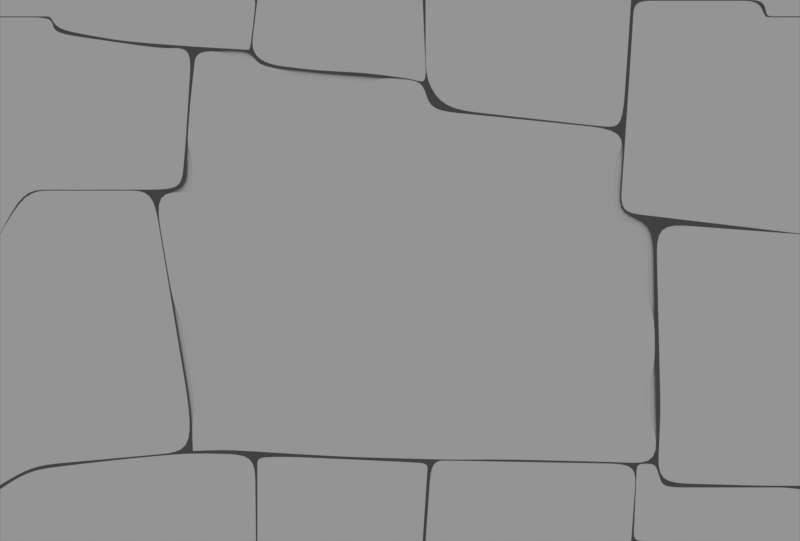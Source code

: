 # Source: inca_texture.blend  (saved by Blender 2.79.0; exported with 4.5.12 LTS)
import bpy
from mathutils import Matrix  # noqa: F401  (used for matrix-valued properties, if any)

bpy.ops.wm.read_factory_settings(use_empty=True)
scene = bpy.context.scene
scene.name = 'Scene'

# ---- collections
col_collection_10 = bpy.data.collections.new('Collection 10'); scene.collection.children.link(col_collection_10)

# ---- world
world_world = bpy.data.worlds.new('World'); scene.world = world_world
world_world.color = (0.05088, 0.05088, 0.05088)
world_world.use_sun_shadow = False
world_world.sun_shadow_jitter_overblur = 0.0
world_world.cycles.sampling_method = 'MANUAL'

# ---- cameras
cam_camera_001 = bpy.data.cameras.new('Camera.001')
cam_camera_001.type = 'ORTHO'
cam_camera_001.clip_end = 100.0
cam_camera_001.lens = 35.0
cam_camera_001.sensor_width = 32.0
cam_camera_001.sensor_height = 18.0
cam_camera_001.ortho_scale = 9.99
cam_camera_001.display_size = 2.0
cam_camera_001.dof.focus_distance = 0.0

# ---- lights
light_hemi = bpy.data.lights.new('Hemi', 'SUN')
light_hemi.transmission_factor = 0.0
light_hemi.angle = 0.1993
light_hemi.energy = 1.0
light_hemi.shadow_buffer_clip_start = 0.5
light_hemi.shadow_soft_size = 0.1
light_hemi.shadow_cascade_max_distance = 1000.0

# ---- meshes
me_plane_012 = bpy.data.meshes.new('Plane.012')
me_plane_012.from_pydata([(2.754, -3.61, -0.1725), (4.833, -3.61, -0.1725), (2.784, -2.939, -0.1725), (4.833, -2.961, -0.1725), (3.098, -3.61, -0.1725), (3.123, -2.939, -0.1725), (2.797, -2.643, -0.1725), (3.024, -2.643, -0.1725), (2.754, -3.61, 0.1613), (4.833, -3.61, 0.1613), (2.784, -2.939, 0.1613), (4.833, -2.961, 0.1613), (3.098, -3.61, 0.1613), (3.123, -2.939, 0.1613), (2.797, -2.643, 0.1613), (3.024, -2.643, 0.1613), (3.443, -3.61, -0.1725), (3.789, -3.61, -0.1725), (4.134, -3.61, -0.1725), (4.484, -2.939, -0.1725), (4.144, -2.939, -0.1725), (3.804, -2.939, -0.1725), (3.464, -2.939, -0.1725), (3.443, -3.61, 0.1613), (3.789, -3.61, 0.1613), (4.134, -3.61, 0.1613), (4.484, -2.939, 0.1613), (4.144, -2.939, 0.1613), (3.804, -2.939, 0.1613), (3.464, -2.939, 0.1613), (4.654, -2.939, -0.1725), (4.654, -2.939, 0.1613), (2.778, -3.071, -0.1725), (2.772, -3.204, -0.1725), (2.766, -3.336, -0.1725), (2.76, -3.468, -0.1725), (4.833, -3.468, -0.1725), (4.833, -3.336, -0.1725), (4.833, -3.204, -0.1725), (4.833, -3.071, -0.1725), (3.103, -3.468, -0.1725), (3.108, -3.336, -0.1725), (3.113, -3.204, -0.1725), (3.118, -3.071, -0.1725), (2.778, -3.071, 0.1613), (2.772, -3.204, 0.1613), (2.766, -3.336, 0.1613), (2.76, -3.468, 0.1613), (4.833, -3.468, 0.1613), (4.833, -3.336, 0.1613), (4.833, -3.204, 0.1613), (4.833, -3.071, 0.1613), (3.103, -3.468, 0.1613), (3.108, -3.336, 0.1613), (3.113, -3.204, 0.1613), (3.118, -3.071, 0.1613), (3.447, -3.468, 0.1613), (3.451, -3.336, 0.1613), (3.456, -3.204, 0.1613), (3.46, -3.071, 0.1613), (3.792, -3.468, 0.1613), (3.795, -3.336, 0.1613), (3.798, -3.204, 0.1613), (3.801, -3.071, 0.1613), (4.136, -3.468, 0.1613), (4.138, -3.336, 0.1613), (4.14, -3.204, 0.1613), (4.142, -3.071, 0.1613), (4.48, -3.468, 0.1613), (4.481, -3.336, 0.1613), (4.482, -3.204, 0.1613), (4.483, -3.071, 0.1613), (3.46, -3.071, -0.1725), (3.456, -3.204, -0.1725), (3.451, -3.336, -0.1725), (3.447, -3.468, -0.1725), (3.801, -3.071, -0.1725), (3.798, -3.204, -0.1725), (3.795, -3.336, -0.1725), (3.792, -3.468, -0.1725), (4.142, -3.071, -0.1725), (4.14, -3.204, -0.1725), (4.138, -3.336, -0.1725), (4.136, -3.468, -0.1725), (4.483, -3.071, -0.1725), (4.482, -3.204, -0.1725), (4.481, -3.336, -0.1725), (4.48, -3.468, -0.1725), (4.652, -3.468, 0.1613), (4.653, -3.336, 0.1613), (4.653, -3.204, 0.1613), (4.654, -3.071, 0.1613), (4.654, -3.071, -0.1725), (4.653, -3.204, -0.1725), (4.653, -3.336, -0.1725), (4.652, -3.468, -0.1725), (3.09, -2.84, -0.1725), (3.057, -2.742, -0.1725), (2.793, -2.742, -0.1725), (2.788, -2.84, -0.1725), (3.09, -2.84, 0.1613), (3.057, -2.742, 0.1613), (2.793, -2.742, 0.1613), (2.788, -2.84, 0.1613), (2.954, -2.939, -0.1725), (2.926, -3.61, -0.1725), (2.911, -2.643, -0.1725), (2.954, -2.939, 0.1613), (2.926, -3.61, 0.1613), (2.911, -2.643, 0.1613), (2.932, -3.468, 0.1613), (2.937, -3.336, 0.1613), (2.943, -3.204, 0.1613), (2.948, -3.071, 0.1613), (2.932, -3.468, -0.1725), (2.937, -3.336, -0.1725), (2.943, -3.204, -0.1725), (2.948, -3.071, -0.1725), (2.939, -2.84, 0.1613), (2.925, -2.742, 0.1613), (2.939, -2.84, -0.1725), (2.925, -2.742, -0.1725), (-4.466, 2.784, -0.1725), (-2.033, 2.525, -0.1725), (-4.491, 3.151, -0.1725), (-1.961, 3.151, -0.1725), (-3.655, 2.638, -0.1725), (-2.844, 2.573, -0.1725), (-2.804, 3.151, -0.1725), (-3.647, 3.151, -0.1725), (-4.51, 2.944, -0.1725), (-1.996, 2.849, -0.1725), (-3.651, 2.904, -0.1725), (-2.823, 2.872, -0.1725), (-4.491, -3.61, -0.1725), (-1.961, -3.61, -0.1725), (-2.804, -3.61, -0.1725), (-3.647, -3.61, -0.1725), (-5.157, -3.61, -0.1725), (-4.504, -2.687, -0.1725), (-1.973, -2.528, -0.1725), (-2.817, -2.51, -0.1725), (-3.66, -2.59, -0.1725), (-5.157, -2.961, -0.1725), (-1.965, -3.251, -0.1725), (-1.969, -2.889, -0.1725), (-2.813, -2.877, -0.1725), (-2.808, -3.245, -0.1725), (-3.656, -2.931, -0.1725), (-3.652, -3.272, -0.1725), (-4.495, -3.304, -0.1725), (-4.499, -2.995, -0.1725), (-5.157, -3.037, -0.1725), (-5.157, -3.325, -0.1725), (-2.382, -3.61, -0.1725), (-2.395, -2.519, -0.1725), (-2.387, -3.248, -0.1725), (-2.391, -2.883, -0.1725), (-3.226, -3.61, -0.1725), (-3.239, -2.55, -0.1725), (-3.23, -3.258, -0.1725), (-3.234, -2.904, -0.1725), (-4.069, -3.61, -0.1725), (-4.082, -2.638, -0.1725), (-4.073, -3.288, -0.1725), (-4.078, -2.963, -0.1725), (-4.827, -3.61, -0.1725), (-4.821, -2.739, -0.1725), (-4.829, -3.314, -0.1725), (-4.832, -3.016, -0.1725), (-3.249, 2.605, -0.1725), (-3.226, 3.151, -0.1725), (-3.237, 2.888, -0.1725), (-2.439, 2.549, -0.1725), (-2.382, 3.151, -0.1725), (-2.409, 2.861, -0.1725), (-4.069, 3.151, -0.1725), (-4.06, 2.711, -0.1725), (-4.08, 2.936, -0.1725), (-4.466, 2.784, 0.1613), (-2.033, 2.525, 0.1613), (-4.491, 3.151, 0.1613), (-1.961, 3.151, 0.1613), (-3.655, 2.638, 0.1613), (-2.844, 2.573, 0.1613), (-2.804, 3.151, 0.1613), (-3.647, 3.151, 0.1613), (-4.51, 2.944, 0.1613), (-1.996, 2.849, 0.1613), (-3.651, 2.904, 0.1613), (-2.823, 2.872, 0.1613), (-4.491, -3.61, 0.1613), (-1.961, -3.61, 0.1613), (-2.804, -3.61, 0.1613), (-3.647, -3.61, 0.1613), (-5.157, -3.61, 0.1613), (-4.504, -2.687, 0.1613), (-1.973, -2.528, 0.1613), (-2.817, -2.51, 0.1613), (-3.66, -2.59, 0.1613), (-5.157, -2.961, 0.1613), (-1.965, -3.251, 0.1613), (-1.969, -2.889, 0.1613), (-2.813, -2.877, 0.1613), (-2.808, -3.245, 0.1613), (-3.656, -2.931, 0.1613), (-3.652, -3.272, 0.1613), (-4.495, -3.304, 0.1613), (-4.499, -2.995, 0.1613), (-5.157, -3.037, 0.1613), (-5.157, -3.325, 0.1613), (-2.382, -3.61, 0.1613), (-2.395, -2.519, 0.1613), (-2.387, -3.248, 0.1613), (-2.391, -2.883, 0.1613), (-3.226, -3.61, 0.1613), (-3.239, -2.55, 0.1613), (-3.23, -3.258, 0.1613), (-3.234, -2.904, 0.1613), (-4.069, -3.61, 0.1613), (-4.082, -2.638, 0.1613), (-4.073, -3.288, 0.1613), (-4.078, -2.963, 0.1613), (-4.827, -3.61, 0.1613), (-4.821, -2.739, 0.1613), (-4.829, -3.314, 0.1613), (-4.832, -3.016, 0.1613), (-3.249, 2.605, 0.1613), (-3.226, 3.151, 0.1613), (-3.237, 2.888, 0.1613), (-2.439, 2.549, 0.1613), (-2.382, 3.151, 0.1613), (-2.409, 2.861, 0.1613), (-4.069, 3.151, 0.1613), (-4.06, 2.711, 0.1613), (-4.08, 2.936, 0.1613), (-5.157, 3.151, -0.1725), (-5.157, 2.944, -0.1725), (-5.157, 3.151, 0.1613), (-5.157, 2.944, 0.1613), (-4.672, 2.944, -0.1725), (-4.672, 2.944, 0.1613), (-4.658, 3.151, -0.1725), (-4.658, 3.151, 0.1613), (-4.591, 2.944, -0.1725), (-4.591, 2.944, 0.1613), (-4.574, 3.151, -0.1725), (-4.574, 3.151, 0.1613), (-2.081, 2.528, -0.1725), (-2.011, 3.151, -0.1725), (-2.045, 2.851, -0.1725), (-2.081, 2.528, 0.1613), (-2.011, 3.151, 0.1613), (-2.045, 2.851, 0.1613), (-2.057, 2.527, -0.1725), (-2.057, 2.527, 0.1613), (-1.986, 3.151, -0.1725), (-2.02, 2.85, -0.1725), (-1.986, 3.151, 0.1613), (-2.02, 2.85, 0.1613), (4.833, 3.151, -0.1725), (-4.911, 3.151, -0.1725), (-4.911, 3.151, 0.1613), (-4.918, 2.944, -0.1725), (-4.918, 2.944, 0.1613), (-1.945, 2.431, -0.1725), (0.1656, 2.094, -0.1725), (-0.5464, 2.233, -0.1725), (-1.245, 2.275, -0.1725), (-1.943, 3.151, -0.1725), (0.1208, 3.151, -0.1725), (-0.5464, 3.151, -0.1725), (-1.245, 3.151, -0.1725), (-1.707, 2.33, -0.1725), (-1.594, 3.151, -0.1725), (-1.943, -3.61, -0.1725), (0.1208, -3.61, -0.1725), (-0.5464, -3.61, -0.1725), (-1.245, -3.61, -0.1725), (-1.594, -3.61, -0.1725), (-1.943, -2.563, -0.1725), (0.1854, -2.637, -0.1725), (-0.4819, -2.602, -0.1725), (-1.18, -2.572, -0.1725), (-1.551, -2.555, -0.1725), (-1.945, 2.431, 0.1613), (0.1656, 2.094, 0.1613), (-0.5464, 2.233, 0.1613), (-1.245, 2.275, 0.1613), (-1.943, 3.151, 0.1613), (0.1208, 3.151, 0.1613), (-0.5464, 3.151, 0.1613), (-1.245, 3.151, 0.1613), (-1.707, 2.33, 0.1613), (-1.594, 3.151, 0.1613), (-1.943, -3.61, 0.1613), (0.1208, -3.61, 0.1613), (-0.5464, -3.61, 0.1613), (-1.245, -3.61, 0.1613), (-1.594, -3.61, 0.1613), (-1.943, -2.563, 0.1613), (0.1854, -2.637, 0.1613), (-0.4819, -2.602, 0.1613), (-1.18, -2.572, 0.1613), (-1.551, -2.555, 0.1613), (0.03106, 2.157, -0.1725), (0.03106, 3.151, -0.1725), (0.03106, 2.157, 0.1613), (0.03106, 3.151, 0.1613), (-1.967, 2.954, -0.1725), (-1.992, 2.754, -0.1725), (-2.016, 2.553, -0.1725), (0.1544, 2.359, -0.1725), (0.1432, 2.624, -0.1725), (0.132, 2.889, -0.1725), (-1.245, 2.495, -0.1725), (-1.245, 2.714, -0.1725), (-1.245, 2.934, -0.1725), (-0.5464, 2.463, -0.1725), (-0.5464, 2.693, -0.1725), (-0.5464, 2.924, -0.1725), (-1.679, 2.536, -0.1725), (-1.65, 2.742, -0.1725), (-1.622, 2.948, -0.1725), (-1.967, 2.954, 0.1613), (-1.992, 2.754, 0.1613), (-2.016, 2.553, 0.1613), (0.1544, 2.359, 0.1613), (0.1432, 2.624, 0.1613), (0.132, 2.889, 0.1613), (-1.245, 2.495, 0.1613), (-1.245, 2.714, 0.1613), (-1.245, 2.934, 0.1613), (-0.5464, 2.463, 0.1613), (-0.5464, 2.693, 0.1613), (-0.5464, 2.924, 0.1613), (-1.679, 2.536, 0.1613), (-1.65, 2.742, 0.1613), (-1.622, 2.948, 0.1613), (0.03106, 2.406, 0.1613), (0.03106, 2.655, 0.1613), (0.03106, 2.904, 0.1613), (0.03106, 2.904, -0.1725), (0.03106, 2.655, -0.1725), (0.03106, 2.406, -0.1725), (-0.2577, 3.151, -0.1725), (-0.2577, 3.151, 0.1613), (-0.2577, 2.195, -0.1725), (-0.2577, 2.195, 0.1613), (-0.2577, 2.435, -0.1725), (-0.2577, 2.674, -0.1725), (-0.2577, 2.914, -0.1725), (-0.2577, 2.435, 0.1613), (-0.2577, 2.674, 0.1613), (-0.2577, 2.914, 0.1613), (-1.012, 2.261, -0.1725), (-0.7791, 2.247, -0.1725), (-0.7791, 3.151, -0.1725), (-1.012, 3.151, -0.1725), (-1.012, 2.261, 0.1613), (-0.7791, 2.247, 0.1613), (-0.7791, 3.151, 0.1613), (-1.012, 3.151, 0.1613), (-0.7791, 2.474, 0.1613), (-1.012, 2.484, 0.1613), (-0.7791, 2.7, 0.1613), (-1.012, 2.707, 0.1613), (-0.7791, 2.927, 0.1613), (-1.012, 2.931, 0.1613), (-1.012, 2.484, -0.1725), (-0.7791, 2.474, -0.1725), (-1.012, 2.707, -0.1725), (-0.7791, 2.7, -0.1725), (-1.012, 2.931, -0.1725), (-0.7791, 2.927, -0.1725), (-1.476, 2.303, -0.1725), (-1.419, 3.151, -0.1725), (-1.476, 2.303, 0.1613), (-1.419, 3.151, 0.1613), (-1.462, 2.515, 0.1613), (-1.447, 2.728, 0.1613), (-1.433, 2.941, 0.1613), (-1.462, 2.515, -0.1725), (-1.447, 2.728, -0.1725), (-1.433, 2.941, -0.1725), (-0.2128, -3.61, -0.1725), (-0.1483, -2.619, -0.1725), (-0.2128, -3.61, 0.1613), (-0.1483, -2.619, 0.1613), (-0.8955, -3.61, -0.1725), (-0.831, -2.587, -0.1725), (-0.8955, -3.61, 0.1613), (-0.831, -2.587, 0.1613), (-1.579, -3.26, -0.1725), (-1.565, -2.907, -0.1725), (-1.943, -2.913, -0.1725), (-1.943, -3.263, -0.1725), (0.1424, -3.287, -0.1725), (0.1639, -2.962, -0.1725), (-0.5034, -2.939, -0.1725), (-0.5249, -3.276, -0.1725), (-1.223, -3.266, -0.1725), (-1.201, -2.919, -0.1725), (-1.579, -3.26, 0.1613), (-1.565, -2.907, 0.1613), (-1.943, -2.913, 0.1613), (-1.943, -3.263, 0.1613), (0.1424, -3.287, 0.1613), (0.1639, -2.962, 0.1613), (-0.5034, -2.939, 0.1613), (-0.5249, -3.276, 0.1613), (-1.223, -3.266, 0.1613), (-1.201, -2.919, 0.1613), (-0.1913, -3.281, 0.1613), (-0.1697, -2.95, 0.1613), (-0.1697, -2.95, -0.1725), (-0.1913, -3.281, -0.1725), (-0.8739, -3.271, 0.1613), (-0.8524, -2.929, 0.1613), (-0.8524, -2.929, -0.1725), (-0.8739, -3.271, -0.1725), (-1.558, -2.731, -0.1725), (0.1746, -2.799, -0.1725), (-1.191, -2.745, -0.1725), (-1.558, -2.731, 0.1613), (0.1746, -2.799, 0.1613), (-1.191, -2.745, 0.1613), (-0.159, -2.784, 0.1613), (-0.8417, -2.757, 0.1613), (-1.943, -2.738, -0.1725), (-0.4926, -2.77, -0.1725), (-1.943, -2.738, 0.1613), (-0.4926, -2.77, 0.1613), (-0.159, -2.784, -0.1725), (-0.8417, -2.757, -0.1725), (-1.554, -2.643, -0.1725), (0.18, -2.718, -0.1725), (-1.185, -2.658, -0.1725), (-1.554, -2.643, 0.1613), (0.18, -2.718, 0.1613), (-1.185, -2.658, 0.1613), (-0.1536, -2.702, 0.1613), (-0.8363, -2.672, 0.1613), (-1.943, -2.651, -0.1725), (-0.4873, -2.686, -0.1725), (-1.943, -2.651, 0.1613), (-0.4873, -2.686, 0.1613), (-0.1536, -2.702, -0.1725), (-0.8363, -2.672, -0.1725), (-0.04598, -3.61, -0.1725), (0.01854, -2.628, -0.1725), (-0.04598, -3.61, 0.1613), (0.01854, -2.628, 0.1613), (-0.02444, -3.284, 0.1613), (-0.002931, -2.956, 0.1613), (-0.02444, -3.284, -0.1725), (-0.002931, -2.956, -0.1725), (0.007829, -2.792, 0.1613), (0.007829, -2.792, -0.1725), (0.01319, -2.71, 0.1613), (0.01319, -2.71, -0.1725), (-1.768, -3.61, -0.1725), (-1.747, -2.559, -0.1725), (-1.768, -3.61, 0.1613), (-1.747, -2.559, 0.1613), (-1.761, -3.261, 0.1613), (-1.754, -2.91, 0.1613), (-1.761, -3.261, -0.1725), (-1.754, -2.91, -0.1725), (-1.75, -2.734, 0.1613), (-1.75, -2.734, -0.1725), (-1.748, -2.647, 0.1613), (-1.748, -2.647, -0.1725), (-1.806, 3.151, -0.1725), (-1.832, 2.366, -0.1725), (-1.806, 3.151, 0.1613), (-1.832, 2.366, 0.1613), (-1.884, 2.547, 0.1613), (-1.858, 2.749, 0.1613), (-1.832, 2.951, 0.1613), (-1.884, 2.547, -0.1725), (-1.858, 2.749, -0.1725), (-1.832, 2.951, -0.1725), (0.3752, 1.792, -0.1725), (2.429, 1.562, -0.1725), (0.3471, 3.151, -0.1725), (2.347, 3.151, -0.1725), (2.615, 1.557, -0.1725), (2.724, 3.151, -0.1725), (0.1587, 2.139, -0.1725), (0.1578, 3.151, -0.1725), (0.3471, -3.61, -0.1725), (2.347, -3.61, -0.1725), (2.724, -3.61, -0.1725), (0.1578, -3.61, -0.1725), (0.4186, -2.603, -0.1725), (2.418, -2.64, -0.1725), (2.795, -2.647, -0.1725), (0.2294, -2.6, -0.1725), (0.3752, 1.792, 0.1613), (2.429, 1.562, 0.1613), (0.3471, 3.151, 0.1613), (2.347, 3.151, 0.1613), (2.615, 1.557, 0.1613), (2.724, 3.151, 0.1613), (0.1587, 2.139, 0.1613), (0.1578, 3.151, 0.1613), (0.3471, -3.61, 0.1613), (2.347, -3.61, 0.1613), (2.724, -3.61, 0.1613), (0.1578, -3.61, 0.1613), (0.4186, -2.603, 0.1613), (2.418, -2.64, 0.1613), (2.795, -2.647, 0.1613), (0.2294, -2.6, 0.1613), (0.3709, -3.276, -0.1725), (0.3948, -2.94, -0.1725), (0.2056, -2.937, -0.1725), (0.1817, -3.275, -0.1725), (2.748, -3.291, -0.1725), (2.771, -2.969, -0.1725), (2.394, -2.964, -0.1725), (2.371, -3.288, -0.1725), (0.3709, -3.276, 0.1613), (0.3948, -2.94, 0.1613), (0.2056, -2.937, 0.1613), (0.1817, -3.275, 0.1613), (2.748, -3.291, 0.1613), (2.771, -2.969, 0.1613), (2.394, -2.964, 0.1613), (2.371, -3.288, 0.1613), (1.947, -3.61, -0.1725), (1.547, -3.61, -0.1725), (1.147, -3.61, -0.1725), (0.747, -3.61, -0.1725), (2.018, -2.632, -0.1725), (1.618, -2.625, -0.1725), (1.218, -2.618, -0.1725), (0.8185, -2.61, -0.1725), (1.947, -3.61, 0.1613), (1.547, -3.61, 0.1613), (1.147, -3.61, 0.1613), (0.747, -3.61, 0.1613), (2.018, -2.632, 0.1613), (1.618, -2.625, 0.1613), (1.218, -2.618, 0.1613), (0.8185, -2.61, 0.1613), (1.971, -3.286, 0.1613), (1.571, -3.283, 0.1613), (1.171, -3.281, 0.1613), (0.7709, -3.279, 0.1613), (1.994, -2.959, 0.1613), (1.594, -2.954, 0.1613), (1.195, -2.949, 0.1613), (0.7947, -2.944, 0.1613), (0.7709, -3.279, -0.1725), (1.171, -3.281, -0.1725), (1.571, -3.283, -0.1725), (1.971, -3.286, -0.1725), (0.7947, -2.944, -0.1725), (1.195, -2.949, -0.1725), (1.594, -2.954, -0.1725), (1.994, -2.959, -0.1725), (0.3565, 2.7, -0.1725), (0.3658, 2.246, -0.1725), (2.402, 2.093, -0.1725), (2.374, 2.623, -0.1725), (2.652, 2.09, -0.1725), (2.688, 2.622, -0.1725), (0.1581, 2.816, -0.1725), (0.1584, 2.477, -0.1725), (0.3565, 2.7, 0.1613), (0.3658, 2.246, 0.1613), (2.402, 2.093, 0.1613), (2.374, 2.623, 0.1613), (2.652, 2.09, 0.1613), (2.688, 2.622, 0.1613), (0.1581, 2.816, 0.1613), (0.1584, 2.477, 0.1613), (0.8887, 1.734, -0.1725), (1.402, 1.677, -0.1725), (1.916, 1.619, -0.1725), (1.847, 3.151, -0.1725), (1.347, 3.151, -0.1725), (0.847, 3.151, -0.1725), (0.8887, 1.734, 0.1613), (1.402, 1.677, 0.1613), (1.916, 1.619, 0.1613), (1.847, 3.151, 0.1613), (1.347, 3.151, 0.1613), (0.847, 3.151, 0.1613), (1.893, 2.131, 0.1613), (1.384, 2.169, 0.1613), (0.8748, 2.207, 0.1613), (1.87, 2.643, 0.1613), (1.365, 2.662, 0.1613), (0.8609, 2.681, 0.1613), (0.8748, 2.207, -0.1725), (1.384, 2.169, -0.1725), (1.893, 2.131, -0.1725), (0.8609, 2.681, -0.1725), (1.365, 2.662, -0.1725), (1.87, 2.643, -0.1725), (-5.157, -2.917, -0.1725), (-2.769, -2.487, -0.1725), (-5.157, -1.967, -0.1725), (-2.791, -1.967, -0.1725), (-5.157, 0.223, -0.1725), (-3.245, 0.7683, -0.1725), (3.07, -2.487, -0.1725), (3.093, -1.967, -0.1725), (3.037, 0.3568, -0.1725), (4.833, -2.636, -0.1725), (4.833, -1.967, -0.1725), (4.833, 0.223, -0.1725), (3.052, -2.88, -0.1725), (4.833, -2.917, -0.1725), (-5.157, -2.911, 0.1613), (-2.769, -2.487, 0.1613), (-5.157, -1.967, 0.1613), (-2.791, -1.967, 0.1613), (-5.157, 0.223, 0.1613), (-3.245, 0.7683, 0.1613), (3.07, -2.487, 0.1613), (3.093, -1.967, 0.1613), (3.037, 0.3568, 0.1613), (4.833, -2.636, 0.1613), (4.833, -1.967, 0.1613), (4.833, 0.223, 0.1613), (3.052, -2.88, 0.1613), (4.833, -2.917, 0.1613), (-2.867, -1.511, -0.1725), (-2.943, -1.055, -0.1725), (-3.018, -0.5994, -0.1725), (-3.094, -0.1435, -0.1725), (-3.17, 0.3124, -0.1725), (-5.157, -0.2329, -0.1725), (-5.157, -0.6888, -0.1725), (-5.157, -1.145, -0.1725), (-5.157, -1.601, -0.1725), (-2.867, -1.511, 0.1613), (-2.943, -1.055, 0.1613), (-3.018, -0.5994, 0.1613), (-3.094, -0.1435, 0.1613), (-3.17, 0.3124, 0.1613), (-5.157, -0.2329, 0.1613), (-5.157, -0.6888, 0.1613), (-5.157, -1.145, 0.1613), (-5.157, -1.601, 0.1613), (-4.765, -2.669, -0.1725), (-4.366, -2.632, -0.1725), (-3.966, -2.596, -0.1725), (-3.567, -2.56, -0.1725), (-3.168, -2.524, -0.1725), (-3.187, -1.967, -0.1725), (-3.582, -1.967, -0.1725), (-3.978, -1.967, -0.1725), (-4.373, -1.967, -0.1725), (-4.769, -1.967, -0.1725), (-3.565, 0.7683, -0.1725), (-3.885, 0.7683, -0.1725), (-4.205, 0.7683, -0.1725), (-4.525, 0.7683, -0.1725), (-4.845, 0.7683, -0.1725), (-4.765, -2.669, 0.1613), (-4.366, -2.632, 0.1613), (-3.966, -2.596, 0.1613), (-3.567, -2.56, 0.1613), (-3.168, -2.524, 0.1613), (-3.187, -1.967, 0.1613), (-3.582, -1.967, 0.1613), (-3.978, -1.967, 0.1613), (-4.373, -1.967, 0.1613), (-4.769, -1.967, 0.1613), (-3.565, 0.7683, 0.1613), (-3.885, 0.7683, 0.1613), (-4.205, 0.7683, 0.1613), (-4.525, 0.7683, 0.1613), (-4.845, 0.7683, 0.1613), (-3.25, -1.511, 0.1613), (-3.633, -1.511, 0.1613), (-4.016, -1.511, 0.1613), (-4.399, -1.511, 0.1613), (-4.781, -1.511, 0.1613), (-3.313, -1.055, 0.1613), (-3.683, -1.055, 0.1613), (-4.053, -1.055, 0.1613), (-4.424, -1.055, 0.1613), (-4.794, -1.055, 0.1613), (-3.376, -0.5994, 0.1613), (-3.734, -0.5994, 0.1613), (-4.091, -0.5994, 0.1613), (-4.449, -0.5994, 0.1613), (-4.807, -0.5994, 0.1613), (-3.439, -0.1435, 0.1613), (-3.784, -0.1435, 0.1613), (-4.129, -0.1435, 0.1613), (-4.474, -0.1435, 0.1613), (-4.819, -0.1435, 0.1613), (-3.502, 0.3124, 0.1613), (-3.835, 0.3124, 0.1613), (-4.167, 0.3124, 0.1613), (-4.499, 0.3124, 0.1613), (-4.832, 0.3124, 0.1613), (-4.781, -1.511, -0.1725), (-4.399, -1.511, -0.1725), (-4.016, -1.511, -0.1725), (-3.633, -1.511, -0.1725), (-3.25, -1.511, -0.1725), (-4.794, -1.055, -0.1725), (-4.424, -1.055, -0.1725), (-4.053, -1.055, -0.1725), (-3.683, -1.055, -0.1725), (-3.313, -1.055, -0.1725), (-4.807, -0.5994, -0.1725), (-4.449, -0.5994, -0.1725), (-4.091, -0.5994, -0.1725), (-3.734, -0.5994, -0.1725), (-3.376, -0.5994, -0.1725), (-4.819, -0.1435, -0.1725), (-4.474, -0.1435, -0.1725), (-4.129, -0.1435, -0.1725), (-3.784, -0.1435, -0.1725), (-3.439, -0.1435, -0.1725), (-4.832, 0.3124, -0.1725), (-4.499, 0.3124, -0.1725), (-4.167, 0.3124, -0.1725), (-3.835, 0.3124, -0.1725), (-3.502, 0.3124, -0.1725), (4.396, -2.599, -0.1725), (3.954, -2.562, -0.1725), (3.512, -2.525, -0.1725), (4.388, 0.2565, -0.1725), (3.937, 0.2899, -0.1725), (3.487, 0.3234, -0.1725), (3.529, -1.967, -0.1725), (3.965, -1.967, -0.1725), (4.402, -1.967, -0.1725), (4.392, -2.918, -0.1725), (3.945, -2.905, -0.1725), (3.499, -2.893, -0.1725), (4.396, -2.599, 0.1613), (3.954, -2.562, 0.1613), (3.512, -2.525, 0.1613), (4.388, 0.2565, 0.1613), (3.937, 0.2899, 0.1613), (3.487, 0.3234, 0.1613), (3.529, -1.967, 0.1613), (3.965, -1.967, 0.1613), (4.402, -1.967, 0.1613), (4.392, -2.918, 0.1613), (3.945, -2.905, 0.1613), (3.499, -2.893, 0.1613), (3.081, -1.502, -0.1725), (3.07, -1.038, -0.1725), (3.059, -0.5728, -0.1725), (3.048, -0.108, -0.1725), (4.833, -0.215, -0.1725), (4.833, -0.6531, -0.1725), (4.833, -1.091, -0.1725), (4.833, -1.529, -0.1725), (3.081, -1.502, 0.1613), (3.07, -1.038, 0.1613), (3.059, -0.5728, 0.1613), (3.048, -0.108, 0.1613), (4.833, -0.215, 0.1613), (4.833, -0.6531, 0.1613), (4.833, -1.091, 0.1613), (4.833, -1.529, 0.1613), (4.391, -0.1883, 0.1613), (4.393, -0.633, 0.1613), (4.396, -1.078, 0.1613), (4.399, -1.522, 0.1613), (3.943, -0.1615, 0.1613), (3.949, -0.6129, 0.1613), (3.954, -1.064, 0.1613), (3.96, -1.516, 0.1613), (3.496, -0.1347, 0.1613), (3.504, -0.5929, 0.1613), (3.512, -1.051, 0.1613), (3.521, -1.509, 0.1613), (4.399, -1.522, -0.1725), (4.396, -1.078, -0.1725), (4.393, -0.633, -0.1725), (4.391, -0.1883, -0.1725), (3.96, -1.516, -0.1725), (3.954, -1.064, -0.1725), (3.949, -0.6129, -0.1725), (3.943, -0.1615, -0.1725), (3.521, -1.509, -0.1725), (3.512, -1.051, -0.1725), (3.504, -0.5929, -0.1725), (3.496, -0.1347, -0.1725), (3.081, -2.227, -0.1725), (4.833, -2.302, -0.1725), (3.081, -2.227, 0.1613), (4.833, -2.302, 0.1613), (4.399, -2.283, 0.1613), (3.96, -2.265, 0.1613), (3.52, -2.246, 0.1613), (4.399, -2.283, -0.1725), (3.96, -2.265, -0.1725), (3.52, -2.246, -0.1725), (2.588, 0.4987, -0.1725), (4.833, 0.2308, -0.1725), (2.749, 2.901, -0.1725), (4.833, 2.932, -0.1725), (4.357, 0.2886, -0.1725), (4.397, 2.932, -0.1725), (2.754, 3.139, -0.1725), (4.33, 3.139, -0.1725), (-5.157, 0.2308, -0.1725), (-2.886, 0.8361, -0.1725), (-5.157, 1.345, -0.1725), (-2.841, 1.345, -0.1725), (-3.253, 0.78, -0.1725), (-3.253, 1.345, -0.1725), (-3.051, 0.7851, -0.1725), (-3.073, 1.345, -0.1725), (-5.157, 2.74, -0.1725), (-2.764, 2.547, -0.1725), (-3.176, 2.547, -0.1725), (-2.996, 2.547, -0.1725), (-4.573, 1.345, -0.1725), (-4.573, 0.78, -0.1725), (-4.449, 2.729, -0.1725), (-5.157, 2.83, -0.1725), (-4.501, 2.819, -0.1725), (-5.157, 2.932, -0.1725), (-4.513, 2.932, -0.1725), (2.588, 0.4987, 0.1613), (4.833, 0.2308, 0.1613), (2.749, 2.901, 0.1613), (4.833, 2.932, 0.1613), (4.357, 0.2886, 0.1613), (4.397, 2.932, 0.1613), (2.754, 3.139, 0.1613), (4.33, 3.139, 0.1613), (-5.157, 0.2308, 0.1613), (-2.886, 0.8361, 0.1613), (-5.157, 1.345, 0.1613), (-2.841, 1.345, 0.1613), (-3.253, 0.78, 0.1613), (-3.253, 1.345, 0.1613), (-3.051, 0.7851, 0.1613), (-3.073, 1.345, 0.1613), (-5.157, 2.74, 0.1613), (-2.764, 2.547, 0.1613), (-3.176, 2.547, 0.1613), (-2.996, 2.547, 0.1613), (-4.573, 1.345, 0.1613), (-4.573, 0.78, 0.1613), (-4.449, 2.729, 0.1613), (-5.157, 2.83, 0.1613), (-4.501, 2.819, 0.1613), (-5.157, 2.932, 0.1613), (-4.513, 2.932, 0.1613), (-5.157, 1.063, -0.1725), (-2.864, 1.091, -0.1725), (-3.253, 1.063, -0.1725), (-3.062, 1.065, -0.1725), (-4.573, 1.063, -0.1725), (-5.157, 1.063, 0.1613), (-2.864, 1.091, 0.1613), (-3.253, 1.063, 0.1613), (-3.062, 1.065, 0.1613), (-4.573, 1.063, 0.1613), (-2.816, 1.746, -0.1725), (-2.79, 2.146, -0.1725), (-3.022, 2.146, -0.1725), (-3.047, 1.746, -0.1725), (-3.201, 2.146, -0.1725), (-3.227, 1.746, -0.1725), (-5.157, 2.275, -0.1725), (-5.157, 1.81, -0.1725), (-4.532, 1.806, -0.1725), (-4.49, 2.268, -0.1725), (-2.816, 1.746, 0.1613), (-2.79, 2.146, 0.1613), (-3.022, 2.146, 0.1613), (-3.047, 1.746, 0.1613), (-3.201, 2.146, 0.1613), (-3.227, 1.746, 0.1613), (-5.157, 2.275, 0.1613), (-5.157, 1.81, 0.1613), (-4.532, 1.806, 0.1613), (-4.49, 2.268, 0.1613), (-4.133, 0.78, -0.1725), (-3.693, 0.78, -0.1725), (-3.693, 1.345, -0.1725), (-4.133, 1.345, -0.1725), (-3.6, 2.607, -0.1725), (-4.025, 2.668, -0.1725), (-4.133, 0.78, 0.1613), (-3.693, 0.78, 0.1613), (-3.693, 1.345, 0.1613), (-4.133, 1.345, 0.1613), (-3.6, 2.607, 0.1613), (-4.025, 2.668, 0.1613), (-3.693, 1.063, 0.1613), (-4.133, 1.063, 0.1613), (-4.133, 1.063, -0.1725), (-3.693, 1.063, -0.1725), (-3.662, 1.766, 0.1613), (-4.097, 1.786, 0.1613), (-3.631, 2.187, 0.1613), (-4.061, 2.227, 0.1613), (-4.097, 1.786, -0.1725), (-3.662, 1.766, -0.1725), (-4.061, 2.227, -0.1725), (-3.631, 2.187, -0.1725), (-4.869, 1.345, -0.1725), (-4.807, 2.735, -0.1725), (-4.869, 0.78, -0.1725), (-4.833, 2.825, -0.1725), (-4.838, 2.932, -0.1725), (-4.869, 1.345, 0.1613), (-4.807, 2.735, 0.1613), (-4.869, 0.78, 0.1613), (-4.833, 2.825, 0.1613), (-4.838, 2.932, 0.1613), (-4.869, 1.063, 0.1613), (-4.869, 1.063, -0.1725), (-4.848, 1.808, 0.1613), (-4.827, 2.272, 0.1613), (-4.848, 1.808, -0.1725), (-4.827, 2.272, -0.1725), (-3.051, 0.7851, -0.06063), (-3.051, 0.7851, 0.05122), (-3.253, 0.78, 0.05122), (-3.253, 0.78, -0.06063), (-5.157, 0.2308, -0.06063), (-5.157, 0.2308, 0.05122), (-5.157, 1.345, 0.05122), (-5.157, 1.345, -0.06063), (-4.501, 2.819, -0.06063), (-4.501, 2.819, 0.05122), (-4.449, 2.729, 0.05122), (-4.449, 2.729, -0.06063), (-2.886, 0.8361, -0.06063), (-2.886, 0.8361, 0.05122), (-5.157, 2.74, 0.05122), (-5.157, 2.74, -0.06063), (-5.157, 2.83, 0.05122), (-5.157, 2.83, -0.06063), (-2.841, 1.345, -0.06063), (-2.841, 1.345, 0.05122), (-5.157, 2.932, -0.06063), (-5.157, 2.932, 0.05122), (-4.513, 2.932, 0.05122), (-4.513, 2.932, -0.06063), (-4.573, 0.78, -0.06063), (-4.573, 0.78, 0.05122), (-3.176, 2.547, -0.06063), (-3.176, 2.547, 0.05122), (-2.996, 2.547, 0.05122), (-2.996, 2.547, -0.06063), (-2.764, 2.547, 0.05122), (-2.764, 2.547, -0.06063), (-2.864, 1.091, -0.06063), (-2.864, 1.091, 0.05122), (-5.157, 1.063, -0.06063), (-5.157, 1.063, 0.05122), (-2.816, 1.746, -0.06063), (-2.816, 1.746, 0.05122), (-2.79, 2.146, -0.06063), (-2.79, 2.146, 0.05122), (-5.157, 2.275, -0.06063), (-5.157, 2.275, 0.05122), (-5.157, 1.81, -0.06063), (-5.157, 1.81, 0.05122), (-3.6, 2.607, -0.06063), (-3.6, 2.607, 0.05122), (-4.025, 2.668, -0.06063), (-4.025, 2.668, 0.05122), (-4.133, 0.78, -0.06063), (-4.133, 0.78, 0.05122), (-3.693, 0.78, -0.06063), (-3.693, 0.78, 0.05122), (-4.869, 0.78, -0.06063), (-4.869, 0.78, 0.05122), (-4.838, 2.932, -0.06063), (-4.838, 2.932, 0.05122), (3.849, 2.901, -0.1725), (3.3, 2.901, -0.1725), (3.179, 0.4285, -0.1725), (3.769, 0.3585, -0.1725), (3.805, 3.139, -0.1725), (3.278, 3.139, -0.1725), (3.849, 2.901, 0.1613), (3.3, 2.901, 0.1613), (3.179, 0.4285, 0.1613), (3.769, 0.3585, 0.1613), (3.805, 3.139, 0.1613), (3.278, 3.139, 0.1613), (2.709, 2.3, -0.1725), (2.669, 1.7, -0.1725), (2.629, 1.099, -0.1725), (4.833, 0.8982, -0.1725), (4.833, 1.566, -0.1725), (4.833, 2.233, -0.1725), (4.367, 0.9416, -0.1725), (4.377, 1.595, -0.1725), (4.387, 2.248, -0.1725), (2.709, 2.3, 0.1613), (2.669, 1.7, 0.1613), (2.629, 1.099, 0.1613), (4.833, 0.8982, 0.1613), (4.833, 1.566, 0.1613), (4.833, 2.233, 0.1613), (4.367, 0.9416, 0.1613), (4.377, 1.595, 0.1613), (4.387, 2.248, 0.1613), (3.209, 1.047, 0.1613), (3.24, 1.665, 0.1613), (3.27, 2.283, 0.1613), (3.789, 0.994, 0.1613), (3.809, 1.63, 0.1613), (3.829, 2.265, 0.1613), (3.27, 2.283, -0.1725), (3.24, 1.665, -0.1725), (3.209, 1.047, -0.1725), (3.829, 2.265, -0.1725), (3.809, 1.63, -0.1725), (3.789, 0.994, -0.1725), (3.575, 2.901, -0.1725), (3.474, 0.3935, -0.1725), (3.541, 3.139, -0.1725), (3.575, 2.901, 0.1613), (3.474, 0.3935, 0.1613), (3.541, 3.139, 0.1613), (3.499, 1.02, -0.1725), (3.524, 1.647, -0.1725), (3.55, 2.274, -0.1725), (3.499, 1.02, 0.1613), (3.524, 1.647, 0.1613), (3.55, 2.274, 0.1613), (4.063, 0.3236, -0.1725), (4.063, 0.3236, 0.1613), (4.123, 2.901, -0.1725), (4.068, 3.139, -0.1725), (4.123, 2.901, 0.1613), (4.068, 3.139, 0.1613), (4.078, 0.9678, 0.1613), (4.093, 1.612, 0.1613), (4.108, 2.256, 0.1613), (4.078, 0.9678, -0.1725), (4.093, 1.612, -0.1725), (4.108, 2.256, -0.1725), (4.593, 0.2597, -0.1725), (4.613, 2.932, -0.1725), (4.593, 0.2597, 0.1613), (4.613, 2.932, 0.1613), (4.598, 0.9199, 0.1613), (4.603, 1.58, 0.1613), (4.608, 2.24, 0.1613), (4.598, 0.9199, -0.1725), (4.603, 1.58, -0.1725), (4.608, 2.24, -0.1725), (3.024, 2.901, -0.1725), (3.013, 3.139, -0.1725), (3.024, 2.901, 0.1613), (3.013, 3.139, 0.1613), (2.884, 0.4636, -0.1725), (2.884, 0.4636, 0.1613), (2.919, 1.073, -0.1725), (2.954, 1.682, -0.1725), (2.989, 2.291, -0.1725), (2.919, 1.073, 0.1613), (2.954, 1.682, 0.1613), (2.989, 2.291, 0.1613), (2.608, 0.799, -0.1725), (2.608, 0.799, 0.1613), (3.194, 0.7375, -0.1725), (3.779, 0.6762, -0.1725), (4.833, 0.5645, -0.1725), (4.362, 0.6151, -0.1725), (4.833, 0.5645, 0.1613), (4.362, 0.6151, 0.1613), (3.194, 0.7375, 0.1613), (3.779, 0.6762, 0.1613), (3.487, 0.7069, 0.1613), (3.487, 0.7069, -0.1725), (4.07, 0.6457, -0.1725), (4.07, 0.6457, 0.1613), (4.596, 0.5898, -0.1725), (4.596, 0.5898, 0.1613), (2.901, 0.7682, 0.1613), (2.901, 0.7682, -0.1725), (2.649, 1.399, -0.1725), (4.833, 1.232, -0.1725), (4.372, 1.268, -0.1725), (2.649, 1.399, 0.1613), (4.833, 1.232, 0.1613), (4.372, 1.268, 0.1613), (3.225, 1.356, 0.1613), (3.799, 1.312, 0.1613), (3.225, 1.356, -0.1725), (3.799, 1.312, -0.1725), (3.512, 1.334, 0.1613), (3.512, 1.334, -0.1725), (4.086, 1.29, -0.1725), (4.086, 1.29, 0.1613), (4.601, 1.25, -0.1725), (4.601, 1.25, 0.1613), (2.937, 1.377, 0.1613), (2.937, 1.377, -0.1725), (2.689, 2.0, -0.1725), (4.833, 1.899, -0.1725), (4.382, 1.921, -0.1725), (2.689, 2.0, 0.1613), (4.833, 1.899, 0.1613), (4.382, 1.921, 0.1613), (3.255, 1.974, 0.1613), (3.819, 1.947, 0.1613), (3.255, 1.974, -0.1725), (3.819, 1.947, -0.1725), (3.537, 1.96, 0.1613), (3.537, 1.96, -0.1725), (4.101, 1.934, -0.1725), (4.101, 1.934, 0.1613), (4.606, 1.91, -0.1725), (4.606, 1.91, 0.1613), (2.972, 1.987, 0.1613), (2.972, 1.987, -0.1725), (4.833, 2.567, -0.1725), (4.392, 2.574, -0.1725), (4.833, 2.567, 0.1613), (4.392, 2.574, 0.1613), (3.285, 2.592, 0.1613), (3.839, 2.583, 0.1613), (2.729, 2.6, -0.1725), (2.729, 2.6, 0.1613), (3.285, 2.592, -0.1725), (3.839, 2.583, -0.1725), (3.562, 2.587, -0.1725), (3.562, 2.587, 0.1613), (4.116, 2.578, 0.1613), (4.116, 2.578, -0.1725), (4.611, 2.57, 0.1613), (4.611, 2.57, -0.1725), (3.007, 2.596, -0.1725), (3.007, 2.596, 0.1613), (2.749, 2.901, -0.06063), (2.749, 2.901, 0.05122), (2.754, 3.139, 0.05122), (2.754, 3.139, -0.06063), (4.833, 2.932, -0.06063), (4.833, 2.932, 0.05122), (4.833, 0.2308, 0.05122), (4.833, 0.2308, -0.06063), (4.357, 0.2886, -0.06063), (4.357, 0.2886, 0.05122), (2.588, 0.4987, 0.05122), (2.588, 0.4987, -0.06063), (4.397, 2.932, -0.06063), (4.397, 2.932, 0.05122), (4.33, 3.139, 0.05122), (4.33, 3.139, -0.06063), (3.805, 3.139, -0.06063), (3.805, 3.139, 0.05122), (3.278, 3.139, -0.06063), (3.278, 3.139, 0.05122), (3.179, 0.4285, -0.06063), (3.179, 0.4285, 0.05122), (3.769, 0.3585, -0.06063), (3.769, 0.3585, 0.05122), (2.709, 2.3, -0.06063), (2.709, 2.3, 0.05122), (2.669, 1.7, -0.06063), (2.669, 1.7, 0.05122), (2.629, 1.099, -0.06063), (2.629, 1.099, 0.05122), (4.833, 0.8982, -0.06063), (4.833, 0.8982, 0.05122), (4.833, 1.566, -0.06063), (4.833, 1.566, 0.05122), (4.833, 2.233, -0.06063), (4.833, 2.233, 0.05122), (3.474, 0.3935, -0.06063), (3.474, 0.3935, 0.05122), (3.541, 3.139, -0.06063), (3.541, 3.139, 0.05122), (4.068, 3.139, -0.06063), (4.068, 3.139, 0.05122), (4.063, 0.3236, -0.06063), (4.063, 0.3236, 0.05122), (4.593, 0.2597, -0.06063), (4.593, 0.2597, 0.05122), (4.613, 2.932, -0.06063), (4.613, 2.932, 0.05122), (2.884, 0.4636, -0.06063), (2.884, 0.4636, 0.05122), (3.013, 3.139, -0.06063), (3.013, 3.139, 0.05122), (4.833, 0.5645, -0.06063), (4.833, 0.5645, 0.05122), (2.608, 0.799, -0.06063), (2.608, 0.799, 0.05122), (4.833, 1.232, -0.06063), (4.833, 1.232, 0.05122), (2.649, 1.399, -0.06063), (2.649, 1.399, 0.05122), (4.833, 1.899, -0.06063), (4.833, 1.899, 0.05122), (2.689, 2.0, -0.06063), (2.689, 2.0, 0.05122), (2.729, 2.6, -0.06063), (2.729, 2.6, 0.05122), (4.833, 2.567, -0.06063), (4.833, 2.567, 0.05122), (-2.748, -2.483, -0.1725), (3.071, -2.65, -0.1725), (-3.23, 0.7634, -0.1725), (2.998, 0.3905, -0.1725), (-0.7769, -2.558, -0.1725), (1.15, -2.588, -0.1725), (0.9216, 0.5019, -0.1725), (-1.156, 0.6298, -0.1725), (-2.804, 0.7461, -0.1725), (-2.351, -2.466, -0.1725), (2.664, -2.625, -0.1725), (2.567, 0.4502, -0.1725), (1.009, 1.693, -0.1725), (-1.08, 1.935, -0.1725), (-2.782, 1.874, -0.1725), (2.644, 1.525, -0.1725), (-1.08, 2.229, -0.1725), (-2.73, 2.332, -0.1725), (-1.564, -2.515, -0.1725), (-2.007, 0.7146, -0.1725), (-1.931, 1.905, -0.1725), (-1.982, 2.327, -0.1725), (-2.717, 2.516, -0.1725), (-1.968, 2.511, -0.1725), (0.4326, -2.591, -0.1725), (0.1613, 0.5487, -0.1725), (0.2717, 1.765, -0.1725), (-1.08, 2.082, -0.1725), (0.1292, 2.141, -0.1725), (-2.756, 2.103, -0.1725), (-1.956, 2.116, -0.1725), (0.1674, 1.91, -0.1725), (-2.748, -2.483, 0.1613), (3.071, -2.65, 0.1613), (-3.23, 0.7634, 0.1613), (-0.7769, -2.558, 0.1613), (1.15, -2.588, 0.1613), (0.9216, 0.5019, 0.1613), (-1.156, 0.6298, 0.1613), (-2.351, -2.466, 0.1613), (2.664, -2.625, 0.1613), (1.009, 1.693, 0.1613), (-1.08, 1.935, 0.1613), (-2.782, 1.874, 0.1613), (2.644, 1.525, 0.1613), (-2.73, 2.332, 0.1613), (-2.007, 0.7146, 0.1613), (-1.931, 1.905, 0.1613), (-1.982, 2.327, 0.1613), (-2.717, 2.516, 0.1613), (0.4326, -2.591, 0.1613), (0.1613, 0.5487, 0.1613), (0.2717, 1.765, 0.1613), (-1.08, 2.082, 0.1613), (0.1292, 2.141, 0.1613), (-1.956, 2.116, 0.1613), (0.1292, 2.141, -0.00178), (0.1674, 1.91, -0.00178), (1.15, -2.588, -0.00178), (0.4326, -2.591, -0.00178), (-2.804, 0.7461, -0.00178), (-2.782, 1.874, -0.00178), (-2.73, 2.332, -0.00178), (-2.717, 2.516, -0.00178), (2.664, -2.625, -0.00178), (-0.7769, -2.558, -0.00178), (2.567, 0.4502, -0.00178), (2.998, 0.3905, -0.00178), (-1.982, 2.327, -0.00178), (-1.08, 2.229, -0.00178), (2.644, 1.525, -0.00178), (-2.748, -2.483, -0.00178), (-3.23, 0.7634, -0.00178), (0.2717, 1.765, -0.00178), (1.009, 1.693, -0.00178), (3.071, -2.65, -0.00178), (-2.756, 2.103, -0.00178), (-1.968, 2.511, -0.00178), (-2.351, -2.466, -0.00178), (-1.564, -2.515, -0.00178), (2.018, 0.4674, -0.1725), (1.47, 0.4847, -0.1725), (1.655, -2.6, -0.1725), (2.159, -2.612, -0.1725), (2.099, 1.581, -0.1725), (1.554, 1.637, -0.1725), (2.018, 0.4674, 0.1613), (1.47, 0.4847, 0.1613), (1.655, -2.6, 0.1613), (2.099, 1.581, 0.1613), (1.554, 1.637, 0.1613), (1.554, 1.637, -0.00178), (2.099, 1.581, -0.00178), (2.159, -2.612, -0.00178), (1.655, -2.6, -0.00178), (0.7913, -2.59, -0.1725), (0.5415, 0.5253, -0.1725), (0.6404, 1.729, -0.1725), (0.7913, -2.59, 0.1613), (0.5415, 0.5253, 0.1613), (0.6404, 1.729, -0.00178), (0.7913, -2.59, -0.00178), (-0.4976, 0.5893, -0.1725), (-0.404, 1.85, -0.1725), (-0.1721, -2.575, -0.1725), (-0.4753, 2.185, -0.1725), (-0.4561, 1.996, -0.1725), (-0.4976, 0.5893, 0.1613), (-0.404, 1.85, 0.1613), (-0.1721, -2.575, 0.1613), (-0.4561, 1.996, 0.1613), (-0.4753, 2.185, -0.00178), (-0.1721, -2.575, -0.00178), (-1.17, -2.537, -0.1725), (-1.582, 0.6722, -0.1725), (-1.505, 1.92, -0.1725), (-1.531, 2.278, -0.1725), (-1.518, 2.099, -0.1725), (-1.17, -2.537, 0.1613), (-1.582, 0.6722, 0.1613), (-1.505, 1.92, 0.1613), (-1.518, 2.099, 0.1613), (-1.17, -2.537, -0.00178), (-1.531, 2.278, -0.00178), (-2.433, 0.757, -0.1725), (-2.356, 1.889, -0.1725), (-2.356, 2.33, -0.1725), (-1.957, -2.49, -0.1725), (-2.343, 2.514, -0.1725), (-2.356, 2.11, -0.1725), (-2.433, 0.757, 0.1613), (-2.356, 1.889, 0.1613), (-2.356, 2.33, 0.1613), (-1.957, -2.49, 0.1613), (-2.356, 2.11, 0.1613), (-1.957, -2.49, -0.00178), (-2.343, 2.514, -0.00178), (-3.051, -0.3098, -0.1725), (-2.868, -1.377, -0.1725), (3.025, -1.591, -0.1725), (3.013, -0.6083, -0.1725), (-0.9034, -1.495, -0.1725), (-1.03, -0.4327, -0.1725), (1.074, -1.558, -0.1725), (0.9978, -0.528, -0.1725), (-2.52, -1.377, -0.1725), (-2.689, -0.289, -0.1725), (2.632, -1.6, -0.1725), (2.599, -0.5748, -0.1725), (-1.712, -1.439, -0.1725), (-1.86, -0.362, -0.1725), (0.3422, -1.545, -0.1725), (0.2517, -0.498, -0.1725), (-3.051, -0.3098, 0.1613), (-0.9034, -1.495, 0.1613), (-1.03, -0.4327, 0.1613), (1.074, -1.558, 0.1613), (0.9978, -0.528, 0.1613), (-2.52, -1.377, 0.1613), (-2.689, -0.289, 0.1613), (2.632, -1.6, 0.1613), (2.599, -0.5748, 0.1613), (-1.712, -1.439, 0.1613), (-1.86, -0.362, 0.1613), (0.3422, -1.545, 0.1613), (0.2517, -0.498, 0.1613), (3.013, -0.6083, -0.00178), (3.025, -1.591, -0.00178), (-2.868, -1.377, -0.00178), (-3.051, -0.3098, -0.00178), (1.593, -1.572, 0.1613), (1.532, -0.5436, 0.1613), (2.112, -1.586, 0.1613), (2.065, -0.5592, 0.1613), (1.532, -0.5436, -0.1725), (1.593, -1.572, -0.1725), (2.065, -0.5592, -0.1725), (2.112, -1.586, -0.1725), (0.708, -1.551, 0.1613), (0.6247, -0.513, 0.1613), (0.6247, -0.513, -0.1725), (0.708, -1.551, -0.1725), (-0.2806, -1.52, 0.1613), (-0.3891, -0.4654, 0.1613), (-0.3891, -0.4654, -0.1725), (-0.2806, -1.52, -0.1725), (-1.308, -1.467, 0.1613), (-1.445, -0.3973, 0.1613), (-1.445, -0.3973, -0.1725), (-1.308, -1.467, -0.1725), (-2.116, -1.408, 0.1613), (-2.274, -0.3255, 0.1613), (-2.274, -0.3255, -0.1725), (-2.116, -1.408, -0.1725), (-2.959, -0.8436, -0.1725), (3.019, -1.099, -0.1725), (-0.9667, -0.964, -0.1725), (1.036, -1.043, -0.1725), (-2.605, -0.8332, -0.1725), (2.616, -1.087, -0.1725), (-1.786, -0.9002, -0.1725), (0.2969, -1.021, -0.1725), (3.019, -1.099, 0.1613), (-0.9667, -0.964, 0.1613), (1.036, -1.043, 0.1613), (-2.605, -0.8332, 0.1613), (2.616, -1.087, 0.1613), (-1.786, -0.9002, 0.1613), (0.2969, -1.021, 0.1613), (3.019, -1.099, -0.00178), (-2.959, -0.8436, -0.00178), (1.562, -1.058, 0.1613), (2.089, -1.073, 0.1613), (1.562, -1.058, -0.1725), (2.089, -1.073, -0.1725), (0.6664, -1.032, 0.1613), (0.6664, -1.032, -0.1725), (-0.3349, -0.9927, 0.1613), (-0.3349, -0.9927, -0.1725), (-1.376, -0.9321, 0.1613), (-1.376, -0.9321, -0.1725), (-2.195, -0.8667, 0.1613), (-2.195, -0.8667, -0.1725), (3.006, -0.1172, -0.1725), (-1.093, 0.09855, -0.1725), (0.9597, -0.01303, -0.1725), (-2.774, 0.2552, -0.1725), (2.583, -0.0623, -0.1725), (-1.933, 0.1763, -0.1725), (0.2065, 0.02536, -0.1725), (-1.093, 0.09855, 0.1613), (0.9597, -0.01303, 0.1613), (-2.774, 0.2552, 0.1613), (2.583, -0.0623, 0.1613), (-1.933, 0.1763, 0.1613), (0.2065, 0.02536, 0.1613), (-3.143, 0.224, -0.00178), (1.501, -0.02945, 0.1613), (2.042, -0.04588, 0.1613), (0.5831, 0.006164, 0.1613), (-0.4433, 0.06196, 0.1613), (-1.513, 0.1374, 0.1613), (-2.354, 0.2158, 0.1613), (-3.143, 0.224, -0.1725), (-3.143, 0.224, 0.1613), (3.006, -0.1172, -0.00178), (1.501, -0.02945, -0.1725), (2.042, -0.04588, -0.1725), (0.5831, 0.006164, -0.1725), (-0.4433, 0.06196, -0.1725), (-1.513, 0.1374, -0.1725), (-2.354, 0.2158, -0.1725), (-2.776, -1.911, -0.1725), (3.032, -2.082, -0.00178), (1.624, -2.086, -0.1725), (2.136, -2.099, -0.1725), (0.7497, -2.07, -0.1725), (-0.2264, -2.047, -0.1725), (-1.239, -2.002, -0.1725), (-2.037, -1.949, -0.1725), (3.032, -2.082, -0.1725), (-0.8402, -2.027, -0.1725), (1.112, -2.073, -0.1725), (-2.435, -1.922, -0.1725), (2.648, -2.112, -0.1725), (-1.638, -1.977, -0.1725), (0.3874, -2.068, -0.1725), (-0.8402, -2.027, 0.1613), (1.112, -2.073, 0.1613), (-2.435, -1.922, 0.1613), (2.648, -2.112, 0.1613), (-1.638, -1.977, 0.1613), (0.3874, -2.068, 0.1613), (-2.776, -1.911, -0.00178), (1.624, -2.086, 0.1613), (2.136, -2.099, 0.1613), (0.7497, -2.07, 0.1613), (-0.2264, -2.047, 0.1613), (-1.239, -2.002, 0.1613), (-2.037, -1.949, 0.1613), (-1.131, 1.065, -0.1725), (-1.105, 1.5, -0.1725), (-2.807, 1.516, -0.1725), (-2.833, 1.158, -0.1725), (0.9508, 0.899, -0.1725), (0.98, 1.296, -0.1725), (2.592, 0.8085, -0.1725), (2.618, 1.167, -0.1725), (-1.982, 1.111, -0.1725), (-1.956, 1.508, -0.1725), (0.1981, 0.954, -0.1725), (0.2349, 1.359, -0.1725), (-1.131, 1.065, 0.1613), (-1.105, 1.5, 0.1613), (-2.807, 1.516, 0.1613), (0.9508, 0.899, 0.1613), (0.98, 1.296, 0.1613), (-1.982, 1.111, 0.1613), (-1.956, 1.508, 0.1613), (0.1981, 0.954, 0.1613), (0.2349, 1.359, 0.1613), (2.618, 1.167, -0.00178), (2.592, 0.8085, -0.00178), (-2.833, 1.158, -0.00178), (-2.807, 1.516, -0.00178), (1.498, 0.8688, 0.1613), (1.526, 1.253, 0.1613), (2.045, 0.8386, 0.1613), (2.072, 1.21, 0.1613), (1.526, 1.253, -0.1725), (1.498, 0.8688, -0.1725), (2.072, 1.21, -0.1725), (2.045, 0.8386, -0.1725), (0.5744, 0.9265, 0.1613), (0.6074, 1.328, 0.1613), (0.6074, 1.328, -0.1725), (0.5744, 0.9265, -0.1725), (-0.4664, 1.009, 0.1613), (-0.4352, 1.43, 0.1613), (-0.4352, 1.43, -0.1725), (-0.4664, 1.009, -0.1725), (-1.556, 1.088, 0.1613), (-1.531, 1.504, 0.1613), (-1.531, 1.504, -0.1725), (-1.556, 1.088, -0.1725), (-2.407, 1.134, 0.1613), (-2.382, 1.512, 0.1613), (-2.382, 1.512, -0.1725), (-2.407, 1.134, -0.1725), (0.1298, -2.583, -0.1725), (-0.1735, 2.163, -0.00178), (-0.1686, 0.569, -0.1725), (-0.06664, 1.807, -0.1725), (-0.1735, 2.163, -0.1725), (-0.1448, 1.953, -0.1725), (-0.1686, 0.569, 0.1613), (-0.06664, 1.807, 0.1613), (-0.1735, 2.163, 0.1613), (-0.1448, 1.953, 0.1613), (0.1298, -2.583, -0.00178), (0.03035, -1.532, 0.1613), (-0.06913, -0.4817, 0.1613), (0.03035, -1.532, -0.1725), (-0.06913, -0.4817, -0.1725), (-0.01939, -1.007, -0.1725), (-0.01939, -1.007, 0.1613), (-0.1189, 0.04368, 0.1613), (-0.1189, 0.04368, -0.1725), (0.08009, -2.058, -0.1725), (0.08009, -2.058, 0.1613), (-0.1346, 0.9818, 0.1613), (-0.1006, 1.395, 0.1613), (-0.1346, 0.9818, -0.1725), (-0.1006, 1.395, -0.1725), (-0.8144, 0.6088, -0.1725), (-0.7289, 1.891, -0.1725), (-0.7659, 2.206, -0.1725), (-0.7559, 2.037, -0.1725), (-0.8144, 0.6088, 0.1613), (-0.7289, 1.891, 0.1613), (-0.7559, 2.037, 0.1613), (-0.4629, -2.567, -0.00178), (-0.4629, -2.567, -0.1725), (-0.7659, 2.206, -0.00178), (-0.5801, -1.508, -0.1725), (-0.6972, -0.4497, -0.1725), (-0.5801, -1.508, 0.1613), (-0.6972, -0.4497, 0.1613), (-0.6387, -0.9789, 0.1613), (-0.6387, -0.9789, -0.1725), (-0.7558, 0.07955, -0.1725), (-0.7558, 0.07955, 0.1613), (-0.5215, -2.037, 0.1613), (-0.5215, -2.037, -0.1725), (-0.7859, 1.036, -0.1725), (-0.7574, 1.463, -0.1725), (-0.7859, 1.036, 0.1613), (-0.7574, 1.463, 0.1613), (-2.804, 0.7461, 0.1613), (2.567, 0.4502, 0.1613), (-1.564, -2.515, 0.1613), (0.1674, 1.91, 0.1613), (2.998, 0.3905, 0.1613), (-1.08, 2.229, 0.1613), (-2.756, 2.103, 0.1613), (-1.968, 2.511, 0.1613), (2.159, -2.612, 0.1613), (0.6404, 1.729, 0.1613), (-0.4753, 2.185, 0.1613), (-1.531, 2.278, 0.1613), (-2.343, 2.514, 0.1613), (3.025, -1.591, 0.1613), (3.013, -0.6083, 0.1613), (-2.868, -1.377, 0.1613), (-2.959, -0.8436, 0.1613), (3.006, -0.1172, 0.1613), (3.032, -2.082, 0.1613), (-2.776, -1.911, 0.1613), (2.592, 0.8085, 0.1613), (2.618, 1.167, 0.1613), (-2.833, 1.158, 0.1613), (0.1298, -2.583, 0.1613), (-0.4629, -2.567, 0.1613), (-0.7659, 2.206, 0.1613), (4.403, -2.939, -0.1725), (4.403, -3.61, 0.1613), (4.403, -2.939, 0.1613), (4.403, -3.468, -0.1725), (4.403, -3.336, -0.1725), (4.403, -3.204, -0.1725), (4.403, -3.071, -0.1725), (4.403, -3.468, 0.1613), (4.403, -3.336, 0.1613), (4.403, -3.204, 0.1613), (4.403, -3.071, 0.1613), (4.403, -3.61, -0.1725), (4.403, -3.816, -0.1725), (4.403, -3.816, 0.1613), (4.833, -3.816, -0.1725), (4.833, -3.816, 0.1613), (4.652, -3.61, 0.1613), (4.652, -3.816, -0.1725), (4.652, -3.816, 0.1613), (4.652, -3.61, -0.1725), (4.479, -3.61, 0.1613), (4.479, -3.61, -0.1725), (4.478, -3.816, -0.1725), (4.478, -3.816, 0.1613), (4.833, 3.151, 0.1613), (4.134, 3.151, -0.1725), (4.134, 3.151, 0.1613), (4.833, 3.293, -0.1725), (4.833, 3.293, 0.1613), (4.136, 3.293, 0.1613), (4.48, 3.293, 0.1613), (4.136, 3.293, -0.1725), (4.48, 3.293, -0.1725), (4.652, 3.293, 0.1613), (4.652, 3.293, -0.1725), (4.403, 3.151, 0.1613), (4.403, 3.293, -0.1725), (4.403, 3.293, 0.1613), (4.403, 3.151, -0.1725), (4.403, 2.945, -0.1725), (4.403, 2.945, 0.1613), (4.833, 2.945, -0.1725), (4.833, 2.945, 0.1613), (4.652, 3.151, 0.1613), (4.652, 2.945, -0.1725), (4.652, 2.945, 0.1613), (4.652, 3.151, -0.1725), (4.479, 3.151, 0.1613), (4.479, 3.151, -0.1725), (4.478, 2.945, -0.1725), (4.478, 2.945, 0.1613)], [], [(92, 30, 3, 39), (117, 104, 5, 43), (121, 106, 7, 97), (91, 51, 11, 31), (113, 55, 13, 107), (119, 101, 15, 109), (97, 7, 15, 101), (105, 4, 12, 108), (39, 3, 11, 51), (35, 0, 8, 47), (99, 2, 10, 103), (106, 6, 14, 109), (22, 5, 13, 29), (30, 19, 26, 31), (1615, 20, 27, 1617), (20, 21, 28, 27), (21, 22, 29, 28), (4, 16, 23, 12), (16, 17, 24, 23), (17, 18, 25, 24), (55, 59, 29, 13), (59, 63, 28, 29), (63, 67, 27, 28), (1625, 71, 26, 1617), (43, 5, 22, 72), (72, 22, 21, 76), (76, 21, 20, 80), (1621, 1615, 19, 84), (3, 30, 31, 11), (71, 91, 31, 26), (84, 19, 30, 92), (1636, 87, 95, 1634), (87, 86, 94, 95), (86, 85, 93, 94), (85, 84, 92, 93), (1635, 1631, 88, 68), (68, 88, 89, 69), (69, 89, 90, 70), (70, 90, 91, 71), (1626, 1618, 87, 1636), (1618, 1619, 86, 87), (1619, 1620, 85, 86), (1620, 1621, 84, 85), (17, 79, 83, 18), (79, 78, 82, 83), (78, 77, 81, 82), (77, 76, 80, 81), (16, 75, 79, 17), (75, 74, 78, 79), (74, 73, 77, 78), (73, 72, 76, 77), (4, 40, 75, 16), (40, 41, 74, 75), (41, 42, 73, 74), (42, 43, 72, 73), (1616, 1635, 68, 1622), (1622, 68, 69, 1623), (1623, 69, 70, 1624), (1624, 70, 71, 1625), (24, 25, 64, 60), (60, 64, 65, 61), (61, 65, 66, 62), (62, 66, 67, 63), (23, 24, 60, 56), (56, 60, 61, 57), (57, 61, 62, 58), (58, 62, 63, 59), (12, 23, 56, 52), (52, 56, 57, 53), (53, 57, 58, 54), (54, 58, 59, 55), (2, 32, 44, 10), (32, 33, 45, 44), (33, 34, 46, 45), (34, 35, 47, 46), (1, 36, 48, 9), (36, 37, 49, 48), (37, 38, 50, 49), (38, 39, 51, 50), (108, 12, 52, 110), (110, 52, 53, 111), (111, 53, 54, 112), (112, 54, 55, 113), (1631, 9, 48, 88), (88, 48, 49, 89), (89, 49, 50, 90), (90, 50, 51, 91), (105, 114, 40, 4), (114, 115, 41, 40), (115, 116, 42, 41), (116, 117, 43, 42), (1634, 95, 36, 1), (95, 94, 37, 36), (94, 93, 38, 37), (93, 92, 39, 38), (6, 98, 102, 14), (98, 99, 103, 102), (5, 96, 100, 13), (96, 97, 101, 100), (107, 13, 100, 118), (118, 100, 101, 119), (104, 120, 96, 5), (120, 121, 97, 96), (99, 98, 121, 120), (2, 99, 120, 104), (103, 118, 119, 102), (10, 107, 118, 103), (33, 32, 117, 116), (34, 33, 116, 115), (35, 34, 115, 114), (0, 35, 114, 105), (45, 112, 113, 44), (46, 111, 112, 45), (47, 110, 111, 46), (8, 108, 110, 47), (7, 106, 109, 15), (0, 105, 108, 8), (102, 119, 109, 14), (44, 113, 107, 10), (98, 6, 106, 121), (32, 2, 104, 117), (257, 256, 125, 131), (178, 176, 129, 132), (172, 171, 128, 133), (170, 172, 133, 127), (177, 178, 132, 126), (254, 257, 131, 123), (157, 155, 140, 145), (161, 159, 141, 146), (169, 167, 139, 151), (165, 163, 142, 148), (162, 164, 149, 137), (164, 165, 148, 149), (166, 168, 150, 134), (168, 169, 151, 150), (158, 160, 147, 136), (160, 161, 146, 147), (154, 156, 144, 135), (156, 157, 145, 144), (147, 146, 157, 156), (136, 147, 156, 154), (146, 141, 155, 157), (149, 148, 161, 160), (137, 149, 160, 158), (148, 142, 159, 161), (150, 151, 165, 164), (134, 150, 164, 162), (151, 139, 163, 165), (153, 152, 169, 168), (138, 153, 168, 166), (152, 143, 167, 169), (126, 132, 172, 170), (132, 129, 171, 172), (127, 133, 175, 173), (133, 128, 174, 175), (122, 130, 178, 177), (130, 124, 176, 178), (259, 188, 182, 258), (235, 189, 186, 233), (229, 190, 185, 228), (227, 184, 190, 229), (234, 183, 189, 235), (255, 180, 188, 259), (214, 202, 197, 212), (218, 203, 198, 216), (226, 208, 196, 224), (222, 205, 199, 220), (219, 194, 206, 221), (221, 206, 205, 222), (223, 191, 207, 225), (225, 207, 208, 226), (215, 193, 204, 217), (217, 204, 203, 218), (211, 192, 201, 213), (213, 201, 202, 214), (204, 213, 214, 203), (193, 211, 213, 204), (203, 214, 212, 198), (206, 217, 218, 205), (194, 215, 217, 206), (205, 218, 216, 199), (207, 221, 222, 208), (191, 219, 221, 207), (208, 222, 220, 196), (210, 225, 226, 209), (195, 223, 225, 210), (209, 226, 224, 200), (183, 227, 229, 189), (189, 229, 228, 186), (184, 230, 232, 190), (190, 232, 231, 185), (179, 234, 235, 187), (187, 235, 233, 181), (129, 176, 233, 186), (137, 158, 215, 194), (122, 177, 234, 179), (138, 166, 223, 195), (163, 139, 196, 220), (154, 135, 192, 211), (123, 131, 188, 180), (162, 137, 194, 219), (155, 141, 198, 212), (140, 155, 212, 197), (126, 170, 227, 183), (142, 163, 220, 199), (159, 142, 199, 216), (128, 171, 228, 185), (130, 122, 179, 187), (167, 143, 200, 224), (143, 152, 209, 200), (254, 123, 180, 255), (145, 140, 197, 202), (152, 153, 210, 209), (131, 125, 182, 188), (176, 124, 181, 233), (127, 173, 230, 184), (177, 126, 183, 234), (158, 136, 193, 215), (249, 174, 231, 252), (166, 134, 191, 223), (170, 127, 184, 227), (153, 138, 195, 210), (141, 159, 216, 198), (244, 130, 187, 245), (139, 167, 224, 196), (174, 128, 185, 231), (135, 144, 201, 192), (134, 162, 219, 191), (171, 129, 186, 228), (144, 145, 202, 201), (136, 154, 211, 193), (239, 238, 236, 237), (261, 236, 238, 262), (264, 262, 238, 239), (263, 237, 236, 261), (244, 240, 242, 246), (245, 247, 243, 241), (246, 242, 243, 247), (263, 240, 241, 264), (124, 246, 247, 181), (187, 181, 247, 245), (130, 244, 246, 124), (240, 244, 245, 241), (256, 249, 252, 258), (173, 248, 251, 230), (230, 251, 253, 232), (232, 253, 252, 231), (173, 175, 250, 248), (175, 174, 249, 250), (125, 256, 258, 182), (248, 254, 255, 251), (251, 255, 259, 253), (253, 259, 258, 252), (248, 250, 257, 254), (250, 249, 256, 257), (237, 263, 264, 239), (240, 263, 261, 242), (241, 243, 262, 264), (242, 261, 262, 243), (384, 376, 272, 317), (342, 306, 270, 314), (374, 357, 271, 320), (482, 473, 274, 323), (472, 462, 284, 435), (460, 450, 281, 436), (435, 284, 283, 437), (448, 390, 282, 444), (381, 332, 292, 378), (341, 329, 290, 308), (367, 335, 291, 361), (479, 338, 294, 475), (471, 438, 304, 464), (459, 439, 301, 452), (438, 440, 303, 304), (442, 446, 302, 392), (474, 273, 293, 476), (356, 267, 287, 360), (462, 280, 300, 464), (376, 274, 294, 378), (375, 268, 288, 377), (390, 283, 303, 392), (314, 270, 290, 329), (283, 284, 304, 303), (449, 276, 296, 451), (473, 269, 289, 475), (461, 279, 299, 463), (358, 272, 292, 362), (396, 275, 295, 406), (311, 265, 285, 326), (389, 277, 297, 391), (436, 281, 301, 439), (305, 266, 286, 307), (279, 278, 298, 299), (345, 271, 291, 346), (386, 282, 302, 388), (270, 306, 308, 290), (347, 305, 307, 348), (354, 341, 308, 346), (351, 345, 306, 342), (347, 349, 344, 305), (349, 350, 343, 344), (350, 351, 342, 343), (348, 307, 339, 352), (352, 339, 340, 353), (353, 340, 341, 354), (269, 309, 324, 289), (309, 310, 325, 324), (310, 311, 326, 325), (266, 312, 327, 286), (312, 313, 328, 327), (313, 314, 329, 328), (476, 293, 336, 477), (477, 336, 337, 478), (478, 337, 338, 479), (360, 287, 333, 363), (363, 333, 334, 365), (365, 334, 335, 367), (307, 286, 327, 339), (339, 327, 328, 340), (340, 328, 329, 341), (377, 288, 330, 379), (379, 330, 331, 380), (380, 331, 332, 381), (474, 480, 321, 273), (480, 481, 322, 321), (481, 482, 323, 322), (356, 370, 318, 267), (370, 372, 319, 318), (372, 374, 320, 319), (305, 344, 312, 266), (344, 343, 313, 312), (343, 342, 314, 313), (375, 382, 315, 268), (382, 383, 316, 315), (383, 384, 317, 316), (334, 353, 354, 335), (333, 352, 353, 334), (287, 348, 352, 333), (319, 320, 351, 350), (318, 319, 350, 349), (267, 318, 349, 347), (320, 271, 345, 351), (335, 354, 346, 291), (267, 347, 348, 287), (306, 345, 346, 308), (316, 317, 373, 371), (371, 373, 374, 372), (315, 316, 371, 369), (369, 371, 372, 370), (268, 315, 369, 355), (355, 369, 370, 356), (331, 366, 368, 332), (366, 365, 367, 368), (330, 364, 366, 331), (364, 363, 365, 366), (288, 359, 364, 330), (359, 360, 363, 364), (271, 357, 361, 291), (357, 358, 362, 361), (268, 355, 359, 288), (355, 356, 360, 359), (332, 368, 362, 292), (368, 367, 361, 362), (317, 272, 358, 373), (373, 358, 357, 374), (322, 323, 384, 383), (321, 322, 383, 382), (273, 321, 382, 375), (337, 380, 381, 338), (336, 379, 380, 337), (293, 377, 379, 336), (273, 375, 377, 293), (272, 376, 378, 292), (338, 381, 378, 294), (323, 274, 376, 384), (450, 386, 388, 452), (277, 385, 387, 297), (446, 441, 388, 302), (444, 282, 386, 447), (278, 389, 391, 298), (282, 390, 392, 302), (440, 442, 392, 303), (437, 283, 390, 448), (278, 401, 420, 389), (401, 402, 419, 420), (298, 391, 417, 411), (411, 417, 418, 412), (277, 400, 416, 385), (400, 399, 415, 416), (297, 387, 413, 410), (410, 413, 414, 409), (276, 397, 407, 296), (397, 398, 408, 407), (429, 395, 405, 431), (395, 396, 406, 405), (391, 297, 410, 417), (417, 410, 409, 418), (299, 298, 411, 403), (403, 411, 412, 404), (451, 296, 407, 453), (453, 407, 408, 454), (463, 299, 403, 465), (465, 403, 404, 466), (389, 420, 400, 277), (420, 419, 399, 400), (279, 393, 401, 278), (393, 394, 402, 401), (449, 455, 397, 276), (455, 456, 398, 397), (461, 467, 393, 279), (467, 468, 394, 393), (443, 429, 431, 445), (402, 423, 434, 419), (412, 418, 428, 426), (399, 430, 433, 415), (409, 414, 427, 432), (398, 422, 425, 408), (418, 409, 432, 428), (404, 412, 426, 424), (454, 408, 425, 457), (466, 404, 424, 469), (419, 434, 430, 399), (394, 421, 423, 402), (456, 458, 422, 398), (468, 470, 421, 394), (280, 443, 445, 300), (423, 437, 448, 434), (426, 428, 442, 440), (430, 444, 447, 433), (432, 427, 441, 446), (422, 436, 439, 425), (428, 432, 446, 442), (424, 426, 440, 438), (457, 425, 439, 459), (469, 424, 438, 471), (434, 448, 444, 430), (421, 435, 437, 423), (458, 460, 436, 422), (470, 472, 435, 421), (433, 447, 460, 458), (427, 457, 459, 441), (415, 433, 458, 456), (414, 454, 457, 427), (416, 415, 456, 455), (385, 416, 455, 449), (413, 453, 454, 414), (387, 451, 453, 413), (281, 450, 452, 301), (385, 449, 451, 387), (441, 459, 452, 388), (447, 386, 450, 460), (429, 443, 472, 470), (431, 469, 471, 445), (395, 429, 470, 468), (405, 466, 469, 431), (396, 395, 468, 467), (275, 396, 467, 461), (406, 465, 466, 405), (295, 463, 465, 406), (275, 461, 463, 295), (284, 462, 464, 304), (445, 471, 464, 300), (443, 280, 462, 472), (310, 309, 482, 481), (311, 310, 481, 480), (265, 311, 480, 474), (325, 478, 479, 324), (326, 477, 478, 325), (285, 476, 477, 326), (274, 473, 475, 294), (265, 474, 476, 285), (324, 479, 475, 289), (309, 269, 473, 482), (602, 582, 486, 566), (565, 567, 487, 484), (563, 569, 490, 485), (517, 498, 495, 516), (521, 496, 497, 520), (562, 535, 496, 521), (594, 574, 502, 588), (573, 500, 503, 575), (571, 501, 506, 577), (525, 524, 511, 514), (529, 528, 513, 512), (551, 529, 512, 543), (485, 490, 506, 501), (581, 484, 500, 587), (489, 483, 499, 505), (518, 494, 510, 526), (520, 497, 513, 528), (584, 485, 501, 590), (568, 488, 504, 576), (484, 487, 503, 500), (538, 495, 511, 546), (488, 486, 502, 504), (497, 496, 512, 513), (570, 489, 505, 578), (495, 498, 514, 511), (493, 519, 527, 509), (519, 520, 528, 527), (498, 517, 525, 514), (517, 518, 526, 525), (539, 508, 530, 547), (547, 530, 529, 551), (508, 509, 527, 530), (530, 527, 528, 529), (510, 507, 523, 526), (526, 523, 524, 525), (531, 558, 522, 492), (558, 562, 521, 522), (492, 522, 519, 493), (522, 521, 520, 519), (494, 518, 515, 491), (518, 517, 516, 515), (515, 516, 559, 555), (555, 559, 560, 556), (556, 560, 561, 557), (557, 561, 562, 558), (491, 515, 555, 534), (534, 555, 556, 533), (533, 556, 557, 532), (532, 557, 558, 531), (523, 550, 554, 524), (550, 549, 553, 554), (549, 548, 552, 553), (548, 547, 551, 552), (507, 542, 550, 523), (542, 541, 549, 550), (541, 540, 548, 549), (540, 539, 547, 548), (496, 535, 543, 512), (535, 536, 544, 543), (536, 537, 545, 544), (537, 538, 546, 545), (524, 554, 546, 511), (554, 553, 545, 546), (553, 552, 544, 545), (552, 551, 543, 544), (516, 495, 538, 559), (559, 538, 537, 560), (560, 537, 536, 561), (561, 536, 535, 562), (490, 569, 577, 506), (569, 570, 578, 577), (487, 567, 575, 503), (567, 568, 576, 575), (499, 572, 578, 505), (572, 571, 577, 578), (502, 574, 576, 504), (574, 573, 575, 576), (587, 500, 573, 591), (591, 573, 574, 594), (483, 489, 570, 564), (564, 570, 569, 563), (486, 488, 568, 566), (566, 568, 567, 565), (581, 599, 565, 484), (599, 602, 566, 565), (564, 563, 600, 597), (597, 600, 601, 598), (598, 601, 602, 599), (483, 564, 597, 579), (579, 597, 598, 580), (580, 598, 599, 581), (572, 593, 596, 571), (593, 592, 595, 596), (592, 591, 594, 595), (499, 585, 593, 572), (585, 586, 592, 593), (586, 587, 591, 592), (486, 582, 588, 502), (582, 583, 589, 588), (583, 584, 590, 589), (483, 579, 585, 499), (579, 580, 586, 585), (580, 581, 587, 586), (571, 596, 590, 501), (596, 595, 589, 590), (595, 594, 588, 589), (563, 485, 584, 600), (600, 584, 583, 601), (601, 583, 582, 602), (492, 493, 509, 508), (531, 492, 508, 539), (532, 531, 539, 540), (533, 532, 540, 541), (534, 533, 541, 542), (491, 534, 542, 507), (494, 491, 507, 510), (653, 654, 606, 604), (728, 659, 608, 635), (802, 793, 610, 735), (792, 756, 611, 734), (731, 740, 615, 609), (668, 618, 620, 669), (699, 644, 622, 674), (799, 747, 624, 795), (777, 746, 625, 764), (743, 623, 629, 752), (605, 603, 617, 619), (609, 615, 629, 623), (793, 609, 623, 795), (653, 604, 618, 668), (616, 612, 626, 630), (753, 610, 624, 761), (604, 606, 620, 618), (734, 611, 625, 746), (663, 607, 621, 678), (757, 614, 628, 765), (635, 608, 622, 644), (794, 613, 627, 796), (738, 616, 630, 750), (607, 636, 645, 621), (636, 637, 646, 645), (637, 638, 647, 646), (638, 639, 648, 647), (639, 605, 619, 648), (606, 631, 640, 620), (631, 632, 641, 640), (632, 633, 642, 641), (633, 634, 643, 642), (634, 635, 644, 643), (669, 620, 640, 679), (679, 640, 641, 684), (684, 641, 642, 689), (689, 642, 643, 694), (694, 643, 644, 699), (654, 708, 631, 606), (708, 713, 632, 631), (713, 718, 633, 632), (718, 723, 634, 633), (723, 728, 635, 634), (637, 636, 724, 719), (719, 724, 725, 720), (720, 725, 726, 721), (721, 726, 727, 722), (722, 727, 728, 723), (638, 637, 719, 714), (714, 719, 720, 715), (715, 720, 721, 716), (716, 721, 722, 717), (717, 722, 723, 718), (639, 638, 714, 709), (709, 714, 715, 710), (710, 715, 716, 711), (711, 716, 717, 712), (712, 717, 718, 713), (605, 639, 709, 704), (704, 709, 710, 705), (705, 710, 711, 706), (706, 711, 712, 707), (707, 712, 713, 708), (605, 704, 658), (658, 704, 705, 657), (657, 705, 706, 656), (656, 706, 707, 655), (655, 707, 708, 654), (646, 698, 703, 645), (698, 697, 702, 703), (697, 696, 701, 702), (696, 695, 700, 701), (695, 694, 699, 700), (647, 693, 698, 646), (693, 692, 697, 698), (692, 691, 696, 697), (691, 690, 695, 696), (690, 689, 694, 695), (648, 688, 693, 647), (688, 687, 692, 693), (687, 686, 691, 692), (686, 685, 690, 691), (685, 684, 689, 690), (619, 683, 688, 648), (683, 682, 687, 688), (682, 681, 686, 687), (681, 680, 685, 686), (680, 679, 684, 685), (619, 673, 683), (673, 672, 682, 683), (672, 671, 681, 682), (671, 670, 680, 681), (670, 669, 679, 680), (608, 659, 674, 622), (659, 660, 675, 674), (660, 661, 676, 675), (661, 662, 677, 676), (662, 663, 678, 677), (603, 649, 664, 617), (649, 650, 665, 664), (650, 651, 666, 665), (651, 652, 667, 666), (652, 653, 668, 667), (645, 703, 678, 621), (703, 702, 677, 678), (702, 701, 676, 677), (701, 700, 675, 676), (700, 699, 674, 675), (617, 664, 673, 619), (664, 665, 672, 673), (665, 666, 671, 672), (666, 667, 670, 671), (667, 668, 669, 670), (636, 607, 663, 724), (724, 663, 662, 725), (725, 662, 661, 726), (726, 661, 660, 727), (727, 660, 659, 728), (603, 605, 658, 649), (649, 658, 657, 650), (650, 657, 656, 651), (651, 656, 655, 652), (652, 655, 654, 653), (615, 740, 752, 629), (740, 739, 751, 752), (739, 738, 750, 751), (614, 732, 744, 628), (732, 733, 745, 744), (733, 734, 746, 745), (626, 741, 750, 630), (741, 742, 751, 750), (742, 743, 752, 751), (765, 628, 744, 769), (769, 744, 745, 773), (773, 745, 746, 777), (796, 627, 749, 797), (797, 749, 748, 798), (798, 748, 747, 799), (612, 616, 738, 729), (729, 738, 739, 730), (730, 739, 740, 731), (757, 784, 732, 614), (784, 788, 733, 732), (788, 792, 734, 733), (794, 800, 737, 613), (800, 801, 736, 737), (801, 802, 735, 736), (736, 735, 789, 785), (785, 789, 790, 786), (786, 790, 791, 787), (787, 791, 792, 788), (737, 736, 785, 781), (781, 785, 786, 782), (782, 786, 787, 783), (783, 787, 788, 784), (613, 737, 781, 760), (760, 781, 782, 759), (759, 782, 783, 758), (758, 783, 784, 757), (748, 776, 780, 747), (776, 775, 779, 780), (775, 774, 778, 779), (774, 773, 777, 778), (749, 772, 776, 748), (772, 771, 775, 776), (771, 770, 774, 775), (770, 769, 773, 774), (627, 768, 772, 749), (768, 767, 771, 772), (767, 766, 770, 771), (766, 765, 769, 770), (613, 760, 768, 627), (760, 759, 767, 768), (759, 758, 766, 767), (758, 757, 765, 766), (611, 756, 764, 625), (756, 755, 763, 764), (755, 754, 762, 763), (754, 753, 761, 762), (747, 780, 761, 624), (780, 779, 762, 761), (779, 778, 763, 762), (778, 777, 764, 763), (735, 610, 753, 789), (789, 753, 754, 790), (790, 754, 755, 791), (791, 755, 756, 792), (730, 731, 802, 801), (729, 730, 801, 800), (612, 729, 800, 794), (742, 798, 799, 743), (741, 797, 798, 742), (626, 796, 797, 741), (612, 794, 796, 626), (610, 793, 795, 624), (743, 799, 795, 623), (731, 609, 793, 802), (1140, 1050, 806, 1125), (1138, 1039, 808, 1126), (1039, 1040, 810, 808), (860, 818, 814, 858), (902, 889, 816, 859), (859, 816, 818, 860), (869, 822, 820, 868), (871, 821, 822, 869), (910, 891, 821, 871), (926, 912, 825, 876), (922, 911, 823, 861), (912, 914, 827, 825), (914, 915, 829, 827), (1139, 1127, 833, 1052), (1137, 1128, 835, 1041), (1041, 835, 837, 1042), (865, 863, 841, 845), (899, 864, 843, 895), (864, 865, 845, 843), (879, 878, 847, 849), (881, 879, 849, 848), (905, 881, 848, 897), (924, 886, 852, 917), (921, 866, 850, 916), (917, 852, 854, 919), (919, 854, 856, 920), (1145, 1144, 832, 836), (1210, 1148, 833, 1127), (929, 928, 844, 842), (962, 932, 838, 862), (937, 936, 854, 852), (928, 940, 839, 844), (970, 933, 840, 884), (1186, 1152, 834, 1038), (943, 941, 846, 853), (960, 946, 841, 863), (1190, 1156, 835, 1052), (982, 948, 855, 920), (980, 952, 851, 918), (955, 954, 848, 849), (936, 949, 856, 854), (978, 929, 842, 894), (974, 937, 852, 898), (1194, 1145, 836, 1062), (957, 955, 849, 847), (948, 943, 853, 855), (1198, 1153, 830, 1072), (1156, 1157, 837, 835), (966, 957, 847, 878), (1188, 1149, 831, 1051), (940, 960, 863, 839), (933, 962, 862, 840), (918, 851, 866, 921), (842, 844, 865, 864), (894, 842, 864, 899), (844, 839, 863, 865), (913, 922, 861, 824), (815, 859, 860, 817), (888, 902, 859, 815), (817, 860, 858, 812), (946, 964, 877, 841), (964, 966, 878, 877), (941, 968, 883, 846), (968, 970, 884, 883), (916, 850, 885, 923), (923, 885, 886, 924), (895, 843, 882, 903), (903, 882, 881, 905), (843, 845, 880, 882), (882, 880, 879, 881), (845, 841, 877, 880), (880, 877, 878, 879), (911, 925, 875, 823), (925, 926, 876, 875), (889, 908, 872, 816), (908, 910, 871, 872), (816, 872, 870, 818), (872, 871, 869, 870), (818, 870, 867, 814), (870, 869, 868, 867), (875, 876, 909, 907), (907, 909, 910, 908), (823, 875, 907, 890), (890, 907, 908, 889), (885, 904, 906, 886), (904, 903, 905, 906), (850, 896, 904, 885), (896, 895, 903, 904), (824, 861, 901, 887), (887, 901, 902, 888), (851, 893, 900, 866), (893, 894, 899, 900), (954, 972, 897, 848), (972, 974, 898, 897), (952, 976, 893, 851), (976, 978, 894, 893), (886, 906, 898, 852), (906, 905, 897, 898), (866, 900, 896, 850), (900, 899, 895, 896), (876, 825, 892, 909), (909, 892, 891, 910), (861, 823, 890, 901), (901, 890, 889, 902), (874, 873, 926, 925), (813, 874, 925, 911), (884, 923, 924, 883), (840, 916, 923, 884), (811, 857, 922, 913), (838, 918, 921, 862), (932, 980, 918, 838), (949, 982, 920, 856), (853, 919, 920, 855), (846, 917, 919, 853), (862, 921, 916, 840), (883, 924, 917, 846), (826, 828, 915, 914), (819, 826, 914, 912), (857, 813, 911, 922), (873, 819, 912, 926), (829, 915, 981, 950), (950, 981, 982, 949), (811, 913, 979, 931), (931, 979, 980, 932), (887, 888, 977, 975), (975, 977, 978, 976), (824, 887, 975, 951), (951, 975, 976, 952), (891, 892, 973, 971), (971, 973, 974, 972), (821, 891, 971, 953), (953, 971, 972, 954), (873, 874, 969, 967), (967, 969, 970, 968), (819, 873, 967, 942), (942, 967, 968, 941), (867, 868, 965, 963), (963, 965, 966, 964), (814, 867, 963, 945), (945, 963, 964, 946), (813, 857, 961, 934), (934, 961, 962, 933), (812, 858, 959, 939), (939, 959, 960, 940), (868, 820, 958, 965), (965, 958, 957, 966), (828, 826, 944, 947), (947, 944, 943, 948), (820, 822, 956, 958), (958, 956, 955, 957), (892, 825, 938, 973), (973, 938, 937, 974), (888, 815, 930, 977), (977, 930, 929, 978), (827, 829, 950, 935), (935, 950, 949, 936), (822, 821, 953, 956), (956, 953, 954, 955), (913, 824, 951, 979), (979, 951, 952, 980), (915, 828, 947, 981), (981, 947, 948, 982), (858, 814, 945, 959), (959, 945, 946, 960), (826, 819, 942, 944), (944, 942, 941, 943), (874, 813, 934, 969), (969, 934, 933, 970), (817, 812, 939, 927), (927, 939, 940, 928), (825, 827, 935, 938), (938, 935, 936, 937), (857, 811, 931, 961), (961, 931, 932, 962), (815, 817, 927, 930), (930, 927, 928, 929), (1184, 1160, 993, 1042), (1182, 1162, 994, 1030), (1192, 1164, 991, 1064), (1180, 1166, 992, 1029), (1061, 990, 994, 1062), (1028, 989, 993, 1030), (1142, 1129, 990, 1061), (1136, 1130, 989, 1028), (1059, 1060, 988, 984), (1025, 1027, 987, 983), (1141, 1059, 984, 1133), (1135, 1025, 983, 1134), (1082, 1031, 1024, 1074), (1100, 1032, 1023, 1098), (1118, 1033, 1022, 1116), (1088, 1065, 1021, 1073), (1106, 1066, 1020, 1097), (1124, 1067, 1019, 1115), (1081, 1080, 1016, 1034), (1099, 1096, 1017, 1035), (1117, 1114, 1018, 1036), (1087, 1079, 1013, 1068), (1105, 1095, 1014, 1069), (1123, 1113, 1015, 1070), (1208, 1168, 1004, 1132), (1206, 1170, 1005, 1110), (1202, 1172, 1006, 1092), (1196, 1174, 1007, 1077), (1200, 1176, 1008, 1093), (1204, 1178, 1009, 1111), (1084, 1078, 1010, 1043), (1102, 1094, 1011, 1044), (1120, 1112, 1012, 1045), (1086, 1077, 1007, 1053), (1104, 1093, 1008, 1054), (1122, 1111, 1009, 1055), (1083, 1046, 1001, 1076), (1101, 1047, 1002, 1091), (1119, 1048, 1003, 1109), (1085, 1056, 998, 1075), (1103, 1057, 999, 1090), (1121, 1058, 1000, 1108), (1113, 1117, 1036, 1015), (1095, 1099, 1035, 1014), (1079, 1081, 1034, 1013), (1115, 1019, 1033, 1118), (1097, 1020, 1032, 1100), (1073, 1021, 1031, 1082), (1133, 984, 1025, 1135), (984, 988, 1027, 1025), (1129, 1136, 1028, 990), (990, 1028, 1030, 994), (1164, 1180, 1029, 991), (1160, 1182, 1030, 993), (1116, 1022, 1048, 1119), (1098, 1023, 1047, 1101), (1074, 1024, 1046, 1083), (1114, 1120, 1045, 1018), (1096, 1102, 1044, 1017), (1080, 1084, 1043, 1016), (1157, 1184, 1042, 837), (1166, 1186, 1038, 992), (989, 1041, 1042, 993), (1130, 1137, 1041, 989), (983, 987, 1040, 1039), (1134, 983, 1039, 1138), (1109, 1003, 1058, 1121), (1091, 1002, 1057, 1103), (1076, 1001, 1056, 1085), (1112, 1122, 1055, 1012), (1094, 1104, 1054, 1011), (1078, 1086, 1053, 1010), (1152, 1188, 1051, 834), (1148, 1190, 1052, 833), (1128, 1139, 1052, 835), (1126, 808, 1050, 1140), (1110, 1123, 1070, 1004), (1092, 1105, 1069, 1005), (1072, 1087, 1068, 1006), (1107, 995, 1067, 1124), (1089, 996, 1066, 1106), (1071, 997, 1065, 1088), (1131, 805, 1059, 1141), (805, 809, 1060, 1059), (1132, 1142, 1061, 832), (832, 1061, 1062, 836), (1153, 1192, 1064, 830), (1162, 1194, 1062, 994), (803, 1071, 1088, 1063), (830, 1064, 1087, 1072), (834, 1051, 1086, 1078), (807, 1076, 1085, 1049), (992, 1038, 1084, 1080), (986, 1074, 1083, 1037), (985, 1073, 1082, 1026), (991, 1029, 1081, 1079), (1049, 1085, 1075, 804), (1037, 1083, 1076, 807), (1051, 831, 1077, 1086), (1038, 834, 1078, 1084), (1149, 1196, 1077, 831), (1064, 991, 1079, 1087), (1029, 992, 1080, 1081), (1063, 1088, 1073, 985), (1026, 1082, 1074, 986), (1172, 1198, 1072, 1006), (997, 1089, 1106, 1065), (1006, 1068, 1105, 1092), (1010, 1053, 1104, 1094), (1001, 1091, 1103, 1056), (1016, 1043, 1102, 1096), (1024, 1098, 1101, 1046), (1021, 1097, 1100, 1031), (1013, 1034, 1099, 1095), (1056, 1103, 1090, 998), (1046, 1101, 1091, 1001), (1053, 1007, 1093, 1104), (1043, 1010, 1094, 1102), (1174, 1200, 1093, 1007), (1170, 1202, 1092, 1005), (1068, 1013, 1095, 1105), (1034, 1016, 1096, 1099), (1065, 1106, 1097, 1021), (1031, 1100, 1098, 1024), (996, 1107, 1124, 1066), (1005, 1069, 1123, 1110), (1011, 1054, 1122, 1112), (1002, 1109, 1121, 1057), (1017, 1044, 1120, 1114), (1023, 1116, 1119, 1047), (1020, 1115, 1118, 1032), (1014, 1035, 1117, 1113), (1057, 1121, 1108, 999), (1047, 1119, 1109, 1002), (1054, 1008, 1111, 1122), (1044, 1011, 1112, 1120), (1176, 1204, 1111, 1008), (1168, 1206, 1110, 1004), (1069, 1014, 1113, 1123), (1035, 1017, 1114, 1117), (1066, 1124, 1115, 1020), (1032, 1118, 1116, 1023), (1004, 1070, 1142, 1132), (995, 1131, 1141, 1067), (1003, 1126, 1140, 1058), (1012, 1055, 1139, 1128), (1022, 1134, 1138, 1048), (1018, 1045, 1137, 1130), (1015, 1036, 1136, 1129), (1019, 1133, 1135, 1033), (1144, 1208, 1132, 832), (1033, 1135, 1134, 1022), (1067, 1141, 1133, 1019), (1036, 1018, 1130, 1136), (1070, 1015, 1129, 1142), (1178, 1210, 1127, 1009), (1045, 1012, 1128, 1137), (1055, 1009, 1127, 1139), (1048, 1138, 1126, 1003), (1058, 1140, 1125, 1000), (1000, 1125, 1209, 1177), (1177, 1209, 1210, 1178), (805, 1131, 1207, 1143), (1143, 1207, 1208, 1144), (995, 1107, 1205, 1167), (1167, 1205, 1206, 1168), (999, 1108, 1203, 1175), (1175, 1203, 1204, 1176), (996, 1089, 1201, 1169), (1169, 1201, 1202, 1170), (998, 1090, 1199, 1173), (1173, 1199, 1200, 1174), (997, 1071, 1197, 1171), (1171, 1197, 1198, 1172), (804, 1075, 1195, 1150), (1150, 1195, 1196, 1149), (988, 1060, 1193, 1161), (1161, 1193, 1194, 1162), (803, 1063, 1191, 1154), (1154, 1191, 1192, 1153), (806, 1050, 1189, 1147), (1147, 1189, 1190, 1148), (807, 1049, 1187, 1151), (1151, 1187, 1188, 1152), (986, 1037, 1185, 1165), (1165, 1185, 1186, 1166), (810, 1040, 1183, 1158), (1158, 1183, 1184, 1157), (987, 1027, 1181, 1159), (1159, 1181, 1182, 1160), (985, 1026, 1179, 1163), (1163, 1179, 1180, 1164), (1108, 1000, 1177, 1203), (1203, 1177, 1178, 1204), (1090, 999, 1175, 1199), (1199, 1175, 1176, 1200), (1075, 998, 1173, 1195), (1195, 1173, 1174, 1196), (1089, 997, 1171, 1201), (1201, 1171, 1172, 1202), (1107, 996, 1169, 1205), (1205, 1169, 1170, 1206), (1131, 995, 1167, 1207), (1207, 1167, 1168, 1208), (1026, 986, 1165, 1179), (1179, 1165, 1166, 1180), (1063, 985, 1163, 1191), (1191, 1163, 1164, 1192), (1027, 988, 1161, 1181), (1181, 1161, 1162, 1182), (1040, 987, 1159, 1183), (1183, 1159, 1160, 1184), (1049, 804, 1150, 1187), (1187, 1150, 1149, 1188), (808, 810, 1158, 1155), (1155, 1158, 1157, 1156), (1071, 803, 1154, 1197), (1197, 1154, 1153, 1198), (1060, 809, 1146, 1193), (1193, 1146, 1145, 1194), (1050, 808, 1155, 1189), (1189, 1155, 1156, 1190), (1037, 807, 1151, 1185), (1185, 1151, 1152, 1186), (1125, 806, 1147, 1209), (1209, 1147, 1148, 1210), (809, 805, 1143, 1146), (1146, 1143, 1144, 1145), (1438, 1222, 1214, 1434), (1461, 1325, 1218, 1435), (1459, 1307, 1217, 1436), (1454, 1213, 1219, 1437), (1458, 1291, 1222, 1438), (1534, 1326, 1224, 1492), (1526, 1308, 1223, 1496), (1522, 1295, 1226, 1498), (1328, 1327, 1227, 1238), (1340, 1337, 1232, 1241), (1538, 1336, 1231, 1500), (1462, 1335, 1230, 1439), (1337, 1339, 1234, 1232), (1564, 1543, 1237, 1502), (1558, 1542, 1236, 1440), (1545, 1544, 1239, 1242), (1543, 1545, 1242, 1237), (1336, 1340, 1241, 1231), (1326, 1328, 1238, 1224), (1444, 1606, 1593, 1590), (1452, 1441, 1249, 1330), (1450, 1442, 1248, 1310), (1455, 1443, 1589, 1245), (1449, 1444, 1590, 1297), (1533, 1504, 1253, 1331), (1525, 1507, 1252, 1598), (1519, 1610, 1255, 1300), (1332, 1264, 1594, 1600), (1345, 1266, 1259, 1343), (1537, 1509, 1258, 1342), (1453, 1445, 1257, 1341), (1343, 1259, 1596, 1601), (1562, 1511, 1263, 1547), (1557, 1446, 1262, 1546), (1549, 1592, 1265, 1548), (1547, 1263, 1592, 1549), (1342, 1258, 1266, 1345), (1331, 1253, 1264, 1332), (1232, 1234, 1288, 1279), (1324, 1215, 1276, 1333), (1228, 1240, 1287, 1273), (1338, 1229, 1290, 1346), (1211, 1220, 1289, 1282), (1339, 1233, 1274, 1347), (1219, 1213, 1283, 1271), (1240, 1225, 1272, 1287), (1434, 1214, 1278, 1456), (1237, 1242, 1268, 1284), (1296, 1223, 1285, 1302), (1221, 1212, 1286, 1275), (1308, 1237, 1284, 1311), (1463, 1211, 1282, 1484), (1498, 1226, 1281, 1512), (1567, 1227, 1280, 1574), (1327, 1232, 1279, 1334), (1214, 1222, 1277, 1278), (1540, 1235, 1270, 1550), (1294, 1221, 1275, 1304), (1233, 1228, 1273, 1274), (1494, 1219, 1271, 1514), (1306, 1216, 1269, 1312), (1242, 1239, 1267, 1268), (1216, 1293, 1305, 1269), (1293, 1294, 1304, 1305), (1226, 1295, 1303, 1281), (1295, 1296, 1302, 1303), (1507, 1517, 1301, 1252), (1517, 1519, 1300, 1301), (1442, 1448, 1298, 1248), (1448, 1449, 1297, 1298), (1496, 1223, 1296, 1520), (1520, 1296, 1295, 1522), (1436, 1217, 1292, 1457), (1457, 1292, 1291, 1458), (1235, 1306, 1312, 1270), (1223, 1308, 1311, 1285), (1511, 1525, 1598, 1263), (1446, 1450, 1310, 1262), (1502, 1237, 1308, 1526), (1440, 1236, 1307, 1459), (1573, 1315, 1323, 1572), (1544, 1316, 1322, 1541), (1570, 1319, 1321, 1571), (1571, 1321, 1599, 1614), (1582, 1451, 1318, 1569), (1588, 1529, 1319, 1570), (1566, 1568, 1317, 1314), (1568, 1567, 1316, 1317), (1581, 1565, 1313, 1460), (1586, 1566, 1314, 1530), (1227, 1327, 1334, 1280), (1229, 1324, 1333, 1290), (1258, 1331, 1332, 1266), (1266, 1332, 1600, 1259), (1509, 1533, 1331, 1258), (1445, 1452, 1330, 1257), (1231, 1241, 1328, 1326), (1241, 1232, 1327, 1328), (1500, 1231, 1326, 1534), (1439, 1230, 1325, 1461), (1234, 1339, 1347, 1288), (1220, 1338, 1346, 1289), (1254, 1342, 1345, 1595), (1256, 1343, 1601, 1260), (1443, 1453, 1341, 1589), (1505, 1537, 1342, 1254), (1595, 1345, 1343, 1256), (1225, 1240, 1340, 1336), (1228, 1233, 1339, 1337), (1437, 1219, 1335, 1462), (1493, 1225, 1336, 1538), (1240, 1228, 1337, 1340), (1474, 1356, 1404, 1470), (1409, 1357, 1403, 1433), (1480, 1490, 1401, 1369), (1416, 1432, 1402, 1370), (1476, 1360, 1400, 1469), (1411, 1361, 1399, 1431), (1482, 1489, 1397, 1373), (1418, 1430, 1398, 1374), (1584, 1575, 1396, 1468), (1580, 1576, 1395, 1429), (1583, 1488, 1393, 1577), (1579, 1428, 1394, 1578), (1477, 1362, 1392, 1467), (1412, 1363, 1391, 1427), (1483, 1487, 1389, 1375), (1419, 1426, 1390, 1376), (1465, 1386, 1388, 1466), (1424, 1385, 1387, 1425), (1473, 1354, 1386, 1465), (1408, 1355, 1385, 1424), (1485, 1486, 1383, 1381), (1422, 1423, 1384, 1382), (1479, 1485, 1381, 1367), (1415, 1422, 1382, 1368), (1454, 1348, 1380, 1447), (1405, 1349, 1379, 1421), (1471, 1350, 1378, 1464), (1406, 1351, 1377, 1420), (1560, 1483, 1375, 1551), (1556, 1419, 1376, 1552), (1490, 1482, 1373, 1401), (1432, 1418, 1374, 1402), (1486, 1481, 1371, 1383), (1423, 1417, 1372, 1384), (1608, 1480, 1369, 1604), (1605, 1416, 1370, 1364), (1487, 1479, 1367, 1389), (1426, 1415, 1368, 1390), (1489, 1478, 1365, 1397), (1430, 1414, 1366, 1398), (1481, 1607, 1602, 1371), (1417, 1413, 1603, 1372), (1559, 1553, 1362, 1477), (1555, 1554, 1363, 1412), (1470, 1404, 1360, 1476), (1433, 1403, 1361, 1411), (1466, 1388, 1358, 1475), (1425, 1387, 1359, 1410), (1463, 1349, 1356, 1474), (1405, 1348, 1357, 1409), (1467, 1392, 1354, 1473), (1427, 1391, 1355, 1408), (1469, 1400, 1352, 1472), (1431, 1399, 1353, 1407), (1475, 1358, 1350, 1471), (1410, 1359, 1351, 1406), (1358, 1410, 1406, 1350), (1400, 1431, 1407, 1352), (1392, 1427, 1408, 1354), (1349, 1405, 1409, 1356), (1388, 1425, 1410, 1358), (1404, 1433, 1411, 1360), (1553, 1555, 1412, 1362), (1371, 1602, 1413, 1417), (1397, 1365, 1414, 1430), (1389, 1367, 1415, 1426), (1604, 1369, 1416, 1605), (1383, 1371, 1417, 1423), (1401, 1373, 1418, 1432), (1551, 1375, 1419, 1556), (1350, 1406, 1420, 1378), (1348, 1405, 1421, 1380), (1367, 1381, 1422, 1415), (1381, 1383, 1423, 1422), (1354, 1408, 1424, 1386), (1386, 1424, 1425, 1388), (1375, 1389, 1426, 1419), (1362, 1412, 1427, 1392), (1577, 1393, 1428, 1579), (1575, 1580, 1429, 1396), (1373, 1397, 1430, 1418), (1360, 1411, 1431, 1400), (1369, 1401, 1432, 1416), (1356, 1409, 1433, 1404), (1213, 1454, 1447, 1283), (1357, 1437, 1462, 1403), (1370, 1402, 1453, 1443), (1361, 1439, 1461, 1399), (1374, 1398, 1452, 1445), (1576, 1581, 1460, 1395), (1578, 1394, 1451, 1582), (1363, 1440, 1459, 1391), (1376, 1390, 1450, 1446), (1385, 1457, 1458, 1387), (1355, 1436, 1457, 1385), (1382, 1384, 1449, 1448), (1368, 1382, 1448, 1442), (1351, 1434, 1456, 1377), (1552, 1376, 1446, 1557), (1402, 1374, 1445, 1453), (1384, 1372, 1444, 1449), (1364, 1370, 1443, 1455), (1390, 1368, 1442, 1450), (1398, 1366, 1441, 1452), (1372, 1603, 1606, 1444), (1554, 1558, 1440, 1363), (1403, 1462, 1439, 1361), (1387, 1458, 1438, 1359), (1348, 1454, 1437, 1357), (1391, 1459, 1436, 1355), (1399, 1461, 1435, 1353), (1359, 1438, 1434, 1351), (1221, 1475, 1471, 1212), (1324, 1469, 1472, 1215), (1306, 1467, 1473, 1216), (1211, 1463, 1474, 1220), (1294, 1466, 1475, 1221), (1338, 1470, 1476, 1229), (1540, 1559, 1477, 1235), (1251, 1244, 1607, 1481), (1329, 1246, 1478, 1489), (1309, 1247, 1479, 1487), (1243, 1250, 1480, 1608), (1597, 1251, 1481, 1486), (1344, 1591, 1482, 1490), (1612, 1261, 1483, 1560), (1212, 1471, 1464, 1286), (1247, 1299, 1485, 1479), (1299, 1597, 1486, 1485), (1216, 1473, 1465, 1293), (1293, 1465, 1466, 1294), (1261, 1309, 1487, 1483), (1235, 1477, 1467, 1306), (1613, 1320, 1488, 1583), (1573, 1584, 1468, 1315), (1591, 1329, 1489, 1482), (1229, 1476, 1469, 1324), (1250, 1344, 1490, 1480), (1220, 1474, 1470, 1338), (1349, 1463, 1484, 1379), (1219, 1494, 1539, 1335), (1494, 1493, 1538, 1539), (1589, 1341, 1536, 1611), (1611, 1536, 1537, 1505), (1230, 1499, 1535, 1325), (1499, 1500, 1534, 1535), (1257, 1330, 1532, 1508), (1508, 1532, 1533, 1509), (1565, 1585, 1531, 1313), (1585, 1586, 1530, 1531), (1569, 1318, 1528, 1587), (1587, 1528, 1529, 1588), (1236, 1501, 1527, 1307), (1501, 1502, 1526, 1527), (1262, 1310, 1524, 1510), (1510, 1524, 1525, 1511), (1292, 1521, 1523, 1291), (1521, 1520, 1522, 1523), (1217, 1495, 1521, 1292), (1495, 1496, 1520, 1521), (1298, 1297, 1518, 1516), (1516, 1518, 1519, 1517), (1248, 1298, 1516, 1506), (1506, 1516, 1517, 1507), (1225, 1493, 1515, 1272), (1493, 1494, 1514, 1515), (1222, 1497, 1513, 1277), (1497, 1498, 1512, 1513), (1546, 1262, 1510, 1561), (1561, 1510, 1511, 1562), (1341, 1257, 1508, 1536), (1536, 1508, 1509, 1537), (1297, 1590, 1609, 1518), (1518, 1609, 1610, 1519), (1310, 1248, 1506, 1524), (1524, 1506, 1507, 1525), (1330, 1249, 1503, 1532), (1532, 1503, 1504, 1533), (1542, 1563, 1501, 1236), (1563, 1564, 1502, 1501), (1335, 1539, 1499, 1230), (1539, 1538, 1500, 1499), (1291, 1523, 1497, 1222), (1523, 1522, 1498, 1497), (1307, 1527, 1495, 1217), (1527, 1526, 1496, 1495), (1325, 1535, 1491, 1218), (1535, 1534, 1492, 1491), (1531, 1530, 1564, 1563), (1313, 1531, 1563, 1542), (1528, 1561, 1562, 1529), (1318, 1546, 1561, 1528), (1320, 1612, 1560, 1488), (1315, 1468, 1559, 1540), (1395, 1460, 1558, 1554), (1394, 1552, 1557, 1451), (1393, 1551, 1556, 1428), (1396, 1429, 1555, 1553), (1429, 1395, 1554, 1555), (1468, 1396, 1553, 1559), (1428, 1556, 1552, 1394), (1488, 1560, 1551, 1393), (1239, 1544, 1541, 1267), (1315, 1540, 1550, 1323), (1319, 1547, 1549, 1321), (1321, 1549, 1548, 1599), (1451, 1557, 1546, 1318), (1529, 1562, 1547, 1319), (1314, 1317, 1545, 1543), (1317, 1316, 1544, 1545), (1460, 1313, 1542, 1558), (1530, 1314, 1543, 1564), (1503, 1587, 1588, 1504), (1249, 1569, 1587, 1503), (1491, 1492, 1586, 1585), (1218, 1491, 1585, 1565), (1215, 1472, 1584, 1573), (1246, 1613, 1583, 1478), (1366, 1578, 1582, 1441), (1353, 1435, 1581, 1576), (1352, 1407, 1580, 1575), (1365, 1577, 1579, 1414), (1414, 1579, 1578, 1366), (1478, 1583, 1577, 1365), (1407, 1353, 1576, 1580), (1472, 1352, 1575, 1584), (1492, 1224, 1566, 1586), (1435, 1218, 1565, 1581), (1238, 1227, 1567, 1568), (1224, 1238, 1568, 1566), (1504, 1588, 1570, 1253), (1441, 1582, 1569, 1249), (1264, 1571, 1614, 1594), (1253, 1570, 1571, 1264), (1215, 1573, 1572, 1276), (1316, 1567, 1574, 1322), (1322, 1574, 1614, 1599), (1276, 1572, 1613, 1246), (1323, 1550, 1612, 1320), (1267, 1541, 1548, 1265), (1515, 1514, 1611, 1505), (1272, 1515, 1505, 1254), (1513, 1512, 1610, 1609), (1277, 1513, 1609, 1590), (1379, 1484, 1608, 1604), (1286, 1464, 1607, 1244), (1377, 1456, 1606, 1603), (1283, 1447, 1455, 1245), (1378, 1420, 1413, 1602), (1380, 1421, 1605, 1364), (1421, 1379, 1604, 1605), (1447, 1380, 1364, 1455), (1420, 1377, 1603, 1413), (1464, 1378, 1602, 1607), (1288, 1347, 1601, 1596), (1289, 1346, 1344, 1250), (1280, 1334, 1600, 1594), (1290, 1333, 1329, 1591), (1572, 1323, 1320, 1613), (1541, 1322, 1599, 1548), (1270, 1312, 1309, 1261), (1285, 1311, 1598, 1252), (1305, 1304, 1597, 1299), (1269, 1305, 1299, 1247), (1303, 1302, 1301, 1300), (1281, 1303, 1300, 1255), (1279, 1288, 1596, 1259), (1333, 1276, 1246, 1329), (1273, 1287, 1595, 1256), (1346, 1290, 1591, 1344), (1282, 1289, 1250, 1243), (1347, 1274, 1260, 1601), (1271, 1283, 1245, 1589), (1287, 1272, 1254, 1595), (1456, 1278, 1593, 1606), (1284, 1268, 1592, 1263), (1302, 1285, 1252, 1301), (1275, 1286, 1244, 1251), (1311, 1284, 1263, 1598), (1484, 1282, 1243, 1608), (1512, 1281, 1255, 1610), (1574, 1280, 1594, 1614), (1334, 1279, 1259, 1600), (1278, 1277, 1590, 1593), (1550, 1270, 1261, 1612), (1304, 1275, 1251, 1597), (1274, 1273, 1256, 1260), (1514, 1271, 1589, 1611), (1312, 1269, 1247, 1309), (1268, 1267, 1265, 1592), (66, 1624, 1625, 67), (65, 1623, 1624, 66), (64, 1622, 1623, 65), (25, 1616, 1622, 64), (81, 80, 1621, 1620), (82, 81, 1620, 1619), (83, 82, 1619, 1618), (18, 83, 1618, 1626), (80, 20, 1615, 1621), (67, 1625, 1617, 27), (18, 1626, 1616, 25), (19, 1615, 1617, 26), (1637, 1627, 1626, 1636), (1638, 1635, 1616, 1628), (1626, 1627, 1628, 1616), (1632, 1629, 1630, 1633), (1630, 1629, 1, 9), (1637, 1632, 1633, 1638), (1630, 9, 1631, 1633), (1629, 1632, 1634, 1), (1627, 1637, 1638, 1628), (1633, 1631, 1635, 1638), (1632, 1637, 1636, 1634), (1663, 1647, 1649, 1661), (1662, 1658, 1648, 1645), (1653, 1651, 1647, 1663), (1650, 1662, 1645, 1652), (260, 1642, 1643, 1639), (1658, 1639, 1643, 1648), (1661, 1649, 1642, 260), (1641, 1650, 1652, 1644), (1640, 1646, 1651, 1653), (1640, 1653, 1650, 1641), (1664, 1654, 1653, 1663), (1665, 1662, 1650, 1655), (1653, 1654, 1655, 1650), (1659, 1656, 1657, 1660), (1657, 1656, 260, 1639), (1664, 1659, 1660, 1665), (1657, 1639, 1658, 1660), (1656, 1659, 1661, 260), (1654, 1664, 1665, 1655), (1660, 1658, 1662, 1665), (1659, 1664, 1663, 1661)])
_k = {(0, 35): 1.0, (3, 39): 1.0, (4, 105): 1.0, (5, 22): 1.0, (6, 106): 1.0, (7, 97): 1.0, (2, 99): 1.0, (8, 47): 1.0, (11, 51): 1.0, (12, 108): 1.0, (13, 29): 1.0, (14, 109): 1.0, (15, 101): 1.0, (10, 103): 1.0, (3, 11): 1.0, (4, 16): 1.0, (16, 17): 1.0, (17, 18): 1.0, (19, 30): 1.0, (20, 1615): 1.0, (20, 21): 1.0, (21, 22): 1.0, (12, 23): 1.0, (23, 24): 1.0, (24, 25): 1.0, (26, 31): 1.0, (27, 1617): 1.0, (27, 28): 1.0, (28, 29): 1.0, (3, 30): 1.0, (11, 31): 1.0, (2, 32): 1.0, (32, 33): 1.0, (33, 34): 1.0, (34, 35): 1.0, (1, 36): 1.0, (36, 37): 1.0, (37, 38): 1.0, (38, 39): 1.0, (10, 44): 1.0, (44, 45): 1.0, (45, 46): 1.0, (46, 47): 1.0, (9, 48): 1.0, (48, 49): 1.0, (49, 50): 1.0, (50, 51): 1.0, (5, 96): 1.0, (96, 97): 1.0, (6, 98): 1.0, (98, 99): 1.0, (13, 100): 1.0, (100, 101): 1.0, (14, 102): 1.0, (102, 103): 1.0, (0, 105): 1.0, (7, 106): 1.0, (8, 108): 1.0, (15, 109): 1.0, (122, 130): 1.0, (123, 254): 1.0, (125, 131): 1.0, (124, 176): 1.0, (126, 177): 1.0, (127, 170): 1.0, (128, 174): 1.0, (129, 171): 1.0, (123, 131): 1.0, (134, 162): 1.0, (136, 154): 1.0, (137, 158): 1.0, (138, 166): 1.0, (139, 163): 1.0, (141, 155): 1.0, (142, 159): 1.0, (143, 167): 1.0, (140, 145): 1.0, (138, 153): 1.0, (135, 144): 1.0, (144, 145): 1.0, (143, 152): 1.0, (152, 153): 1.0, (135, 154): 1.0, (140, 155): 1.0, (136, 158): 1.0, (141, 159): 1.0, (137, 162): 1.0, (142, 163): 1.0, (134, 166): 1.0, (139, 167): 1.0, (126, 170): 1.0, (128, 171): 1.0, (127, 173): 1.0, (174, 249): 1.0, (129, 176): 1.0, (122, 177): 1.0, (179, 187): 1.0, (180, 255): 1.0, (182, 188): 1.0, (181, 233): 1.0, (183, 234): 1.0, (184, 227): 1.0, (185, 231): 1.0, (186, 228): 1.0, (180, 188): 1.0, (187, 245): 1.0, (191, 219): 1.0, (193, 211): 1.0, (194, 215): 1.0, (195, 223): 1.0, (196, 220): 1.0, (198, 212): 1.0, (199, 216): 1.0, (200, 224): 1.0, (197, 202): 1.0, (195, 210): 1.0, (192, 201): 1.0, (201, 202): 1.0, (200, 209): 1.0, (209, 210): 1.0, (192, 211): 1.0, (197, 212): 1.0, (193, 215): 1.0, (198, 216): 1.0, (194, 219): 1.0, (199, 220): 1.0, (191, 223): 1.0, (196, 224): 1.0, (183, 227): 1.0, (185, 228): 1.0, (184, 230): 1.0, (231, 252): 1.0, (186, 233): 1.0, (179, 234): 1.0, (138, 195): 1.0, (135, 192): 1.0, (143, 200): 1.0, (236, 261): 1.0, (238, 262): 1.0, (237, 239): 1.0, (236, 238): 1.0, (238, 239): 1.0, (236, 237): 1.0, (241, 264): 1.0, (242, 246): 1.0, (243, 247): 1.0, (241, 245): 1.0, (124, 246): 1.0, (181, 247): 1.0, (173, 248): 1.0, (249, 256): 1.0, (230, 251): 1.0, (252, 258): 1.0, (248, 254): 1.0, (251, 255): 1.0, (125, 256): 1.0, (182, 258): 1.0, (242, 261): 1.0, (243, 262): 1.0, (239, 264): 1.0, (265, 311): 1.0, (266, 305): 1.0, (271, 345): 1.0, (267, 356): 1.0, (268, 375): 1.0, (270, 314): 1.0, (269, 473): 1.0, (272, 358): 1.0, (273, 474): 1.0, (274, 376): 1.0, (277, 385): 1.0, (275, 461): 1.0, (278, 389): 1.0, (278, 279): 1.0, (282, 386): 1.0, (280, 462): 1.0, (283, 390): 1.0, (283, 284): 1.0, (275, 396): 1.0, (281, 436): 1.0, (285, 326): 1.0, (286, 307): 1.0, (291, 346): 1.0, (287, 360): 1.0, (288, 377): 1.0, (290, 329): 1.0, (289, 475): 1.0, (292, 362): 1.0, (293, 476): 1.0, (294, 378): 1.0, (297, 387): 1.0, (295, 463): 1.0, (298, 391): 1.0, (298, 299): 1.0, (302, 388): 1.0, (300, 464): 1.0, (303, 392): 1.0, (303, 304): 1.0, (295, 406): 1.0, (301, 439): 1.0, (270, 290): 1.0, (276, 296): 1.0, (269, 289): 1.0, (275, 295): 1.0, (305, 347): 1.0, (270, 306): 1.0, (307, 348): 1.0, (290, 308): 1.0, (269, 309): 1.0, (309, 310): 1.0, (310, 311): 1.0, (266, 312): 1.0, (312, 313): 1.0, (313, 314): 1.0, (289, 324): 1.0, (324, 325): 1.0, (325, 326): 1.0, (286, 327): 1.0, (327, 328): 1.0, (328, 329): 1.0, (306, 345): 1.0, (308, 346): 1.0, (267, 347): 1.0, (287, 348): 1.0, (268, 355): 1.0, (355, 356): 1.0, (271, 357): 1.0, (357, 358): 1.0, (288, 359): 1.0, (359, 360): 1.0, (291, 361): 1.0, (361, 362): 1.0, (273, 375): 1.0, (272, 376): 1.0, (293, 377): 1.0, (292, 378): 1.0, (385, 449): 1.0, (386, 450): 1.0, (387, 451): 1.0, (388, 452): 1.0, (277, 389): 1.0, (282, 390): 1.0, (297, 391): 1.0, (302, 392): 1.0, (395, 429): 1.0, (395, 396): 1.0, (276, 397): 1.0, (397, 398): 1.0, (405, 431): 1.0, (405, 406): 1.0, (296, 407): 1.0, (407, 408): 1.0, (398, 422): 1.0, (408, 425): 1.0, (429, 443): 1.0, (431, 445): 1.0, (422, 436): 1.0, (425, 439): 1.0, (280, 443): 1.0, (300, 445): 1.0, (276, 449): 1.0, (281, 450): 1.0, (296, 451): 1.0, (301, 452): 1.0, (279, 461): 1.0, (284, 462): 1.0, (299, 463): 1.0, (304, 464): 1.0, (274, 473): 1.0, (265, 474): 1.0, (294, 475): 1.0, (285, 476): 1.0, (484, 581): 1.0, (485, 584): 1.0, (488, 568): 1.0, (484, 487): 1.0, (486, 488): 1.0, (489, 570): 1.0, (485, 490): 1.0, (483, 489): 1.0, (491, 534): 1.0, (492, 493): 1.0, (491, 494): 1.0, (495, 538): 1.0, (496, 497): 1.0, (495, 498): 1.0, (494, 518): 1.0, (497, 520): 1.0, (500, 587): 1.0, (501, 590): 1.0, (504, 576): 1.0, (500, 503): 1.0, (502, 504): 1.0, (505, 578): 1.0, (501, 506): 1.0, (499, 505): 1.0, (507, 542): 1.0, (508, 509): 1.0, (507, 510): 1.0, (511, 546): 1.0, (512, 513): 1.0, (511, 514): 1.0, (510, 526): 1.0, (513, 528): 1.0, (490, 506): 1.0, (494, 510): 1.0, (493, 509): 1.0, (488, 504): 1.0, (498, 517): 1.0, (517, 518): 1.0, (493, 519): 1.0, (519, 520): 1.0, (514, 525): 1.0, (525, 526): 1.0, (509, 527): 1.0, (527, 528): 1.0, (492, 531): 1.0, (531, 532): 1.0, (532, 533): 1.0, (533, 534): 1.0, (496, 535): 1.0, (535, 536): 1.0, (536, 537): 1.0, (537, 538): 1.0, (508, 539): 1.0, (539, 540): 1.0, (540, 541): 1.0, (541, 542): 1.0, (512, 543): 1.0, (543, 544): 1.0, (544, 545): 1.0, (545, 546): 1.0, (487, 567): 1.0, (567, 568): 1.0, (490, 569): 1.0, (569, 570): 1.0, (503, 575): 1.0, (575, 576): 1.0, (506, 577): 1.0, (577, 578): 1.0, (483, 579): 1.0, (579, 580): 1.0, (580, 581): 1.0, (486, 582): 1.0, (582, 583): 1.0, (583, 584): 1.0, (499, 585): 1.0, (585, 586): 1.0, (586, 587): 1.0, (502, 588): 1.0, (588, 589): 1.0, (589, 590): 1.0, (603, 605): 1.0, (604, 653): 1.0, (604, 606): 1.0, (607, 663): 1.0, (608, 635): 1.0, (610, 793): 1.0, (611, 756): 1.0, (611, 734): 1.0, (613, 760): 1.0, (612, 794): 1.0, (615, 740): 1.0, (609, 615): 1.0, (612, 616): 1.0, (617, 619): 1.0, (618, 668): 1.0, (618, 620): 1.0, (621, 678): 1.0, (622, 644): 1.0, (624, 795): 1.0, (625, 764): 1.0, (625, 746): 1.0, (627, 768): 1.0, (626, 796): 1.0, (629, 752): 1.0, (623, 629): 1.0, (626, 630): 1.0, (603, 617): 1.0, (616, 630): 1.0, (614, 628): 1.0, (607, 621): 1.0, (606, 631): 1.0, (631, 632): 1.0, (632, 633): 1.0, (633, 634): 1.0, (634, 635): 1.0, (607, 636): 1.0, (636, 637): 1.0, (637, 638): 1.0, (638, 639): 1.0, (620, 640): 1.0, (640, 641): 1.0, (641, 642): 1.0, (642, 643): 1.0, (643, 644): 1.0, (621, 645): 1.0, (645, 646): 1.0, (646, 647): 1.0, (647, 648): 1.0, (605, 639): 1.0, (603, 649): 1.0, (649, 650): 1.0, (650, 651): 1.0, (651, 652): 1.0, (652, 653): 1.0, (608, 659): 1.0, (659, 660): 1.0, (660, 661): 1.0, (661, 662): 1.0, (662, 663): 1.0, (617, 664): 1.0, (664, 665): 1.0, (665, 666): 1.0, (666, 667): 1.0, (667, 668): 1.0, (622, 674): 1.0, (674, 675): 1.0, (675, 676): 1.0, (676, 677): 1.0, (677, 678): 1.0, (614, 732): 1.0, (732, 733): 1.0, (733, 734): 1.0, (616, 738): 1.0, (738, 739): 1.0, (739, 740): 1.0, (628, 744): 1.0, (744, 745): 1.0, (745, 746): 1.0, (630, 750): 1.0, (750, 751): 1.0, (751, 752): 1.0, (610, 753): 1.0, (753, 754): 1.0, (754, 755): 1.0, (755, 756): 1.0, (614, 757): 1.0, (757, 758): 1.0, (758, 759): 1.0, (759, 760): 1.0, (624, 761): 1.0, (761, 762): 1.0, (762, 763): 1.0, (763, 764): 1.0, (628, 765): 1.0, (765, 766): 1.0, (766, 767): 1.0, (767, 768): 1.0, (609, 793): 1.0, (613, 794): 1.0, (623, 795): 1.0, (627, 796): 1.0, (803, 1071): 1.0, (804, 1049): 1.0, (806, 1125): 1.0, (807, 1037): 1.0, (808, 1050): 1.0, (809, 1060): 1.0, (808, 810): 1.0, (805, 809): 1.0, (811, 857): 1.0, (812, 817): 1.0, (814, 858): 1.0, (815, 888): 1.0, (815, 817): 1.0, (821, 822): 1.0, (820, 822): 1.0, (820, 868): 1.0, (813, 874): 1.0, (824, 913): 1.0, (825, 892): 1.0, (825, 827): 1.0, (819, 826): 1.0, (828, 915): 1.0, (827, 829): 1.0, (826, 828): 1.0, (830, 1072): 1.0, (831, 1051): 1.0, (833, 1127): 1.0, (834, 1038): 1.0, (835, 1052): 1.0, (836, 1062): 1.0, (835, 837): 1.0, (832, 836): 1.0, (838, 862): 1.0, (839, 844): 1.0, (841, 863): 1.0, (842, 894): 1.0, (842, 844): 1.0, (848, 849): 1.0, (847, 849): 1.0, (847, 878): 1.0, (840, 884): 1.0, (851, 918): 1.0, (852, 898): 1.0, (852, 854): 1.0, (846, 853): 1.0, (855, 920): 1.0, (854, 856): 1.0, (853, 855): 1.0, (833, 1148): 1.0, (804, 1150): 1.0, (838, 932): 1.0, (835, 1156): 0.64706, (855, 948): 1.0, (813, 857): 1.0, (812, 858): 1.0, (840, 862): 1.0, (839, 863): 1.0, (814, 867): 1.0, (867, 868): 1.0, (819, 873): 1.0, (873, 874): 1.0, (841, 877): 1.0, (877, 878): 1.0, (846, 883): 1.0, (883, 884): 1.0, (824, 887): 1.0, (887, 888): 1.0, (821, 891): 1.0, (891, 892): 1.0, (851, 893): 1.0, (893, 894): 1.0, (848, 897): 1.0, (897, 898): 1.0, (811, 913): 1.0, (829, 915): 1.0, (838, 918): 1.0, (856, 920): 1.0, (811, 931): 1.0, (931, 932): 1.0, (828, 947): 1.0, (947, 948): 1.0, (985, 1063): 1.0, (986, 1026): 1.0, (987, 1040): 1.0, (988, 1027): 1.0, (991, 1064): 1.0, (992, 1029): 1.0, (993, 1042): 1.0, (994, 1030): 1.0, (995, 1131): 1.0, (996, 1107): 1.0, (997, 1089): 1.0, (998, 1075): 1.0, (999, 1090): 1.0, (1000, 1108): 1.0, (1004, 1132): 1.0, (1005, 1110): 1.0, (1006, 1092): 1.0, (1007, 1077): 1.0, (1008, 1093): 1.0, (1009, 1111): 1.0, (985, 1026): 1.0, (987, 1027): 1.0, (991, 1029): 1.0, (993, 1030): 1.0, (986, 1037): 1.0, (992, 1038): 1.0, (810, 1040): 1.0, (837, 1042): 1.0, (807, 1049): 1.0, (806, 1050): 1.0, (834, 1051): 1.0, (833, 1052): 1.0, (988, 1060): 1.0, (994, 1062): 1.0, (803, 1063): 1.0, (830, 1064): 1.0, (997, 1071): 1.0, (1006, 1072): 1.0, (804, 1075): 1.0, (831, 1077): 1.0, (996, 1089): 1.0, (998, 1090): 1.0, (1005, 1092): 1.0, (1007, 1093): 1.0, (995, 1107): 1.0, (999, 1108): 1.0, (1004, 1110): 1.0, (1008, 1111): 1.0, (1000, 1125): 1.0, (1009, 1127): 1.0, (805, 1131): 1.0, (832, 1132): 1.0, (806, 1147): 1.0, (1147, 1148): 1.0, (831, 1149): 1.0, (1149, 1150): 1.0, (808, 1155): 0.64706, (1155, 1156): 0.64706, (1211, 1463): 1.0, (1212, 1221): 1.0, (1214, 1434): 1.0, (1213, 1219): 1.0, (1215, 1324): 1.0, (1216, 1306): 1.0, (1211, 1220): 1.0, (1221, 1294): 1.0, (1214, 1222): 1.0, (1223, 1296): 1.0, (1219, 1494): 1.0, (1226, 1498): 1.0, (1225, 1240): 1.0, (1229, 1338): 1.0, (1232, 1327): 1.0, (1233, 1339): 1.0, (1232, 1234): 1.0, (1228, 1233): 1.0, (1235, 1540): 1.0, (1237, 1308): 1.0, (1228, 1240): 1.0, (1239, 1242): 1.0, (1227, 1567): 1.0, (1237, 1242): 1.0, (1244, 1251): 1.0, (1246, 1329): 1.0, (1247, 1309): 1.0, (1243, 1250): 1.0, (1252, 1301): 1.0, (1256, 1260): 1.0, (1211, 1282): 1.0, (1216, 1293): 1.0, (1293, 1294): 1.0, (1226, 1295): 1.0, (1295, 1296): 1.0, (1247, 1299): 1.0, (1255, 1300): 1.0, (1300, 1301): 1.0, (1235, 1306): 1.0, (1223, 1308): 1.0, (1261, 1309): 1.0, (1315, 1573): 1.0, (1316, 1544): 1.0, (1229, 1324): 1.0, (1227, 1327): 1.0, (1220, 1338): 1.0, (1234, 1339): 1.0, (1250, 1344): 1.0, (1348, 1454): 1.0, (1349, 1405): 1.0, (1350, 1471): 1.0, (1351, 1406): 1.0, (1364, 1455): 1.0, (1348, 1405): 1.0, (1350, 1406): 1.0, (1351, 1434): 1.0, (1213, 1454): 1.0, (1245, 1455): 1.0, (1349, 1463): 1.0, (1212, 1471): 1.0, (1225, 1493): 1.0, (1493, 1494): 1.0, (1222, 1497): 1.0, (1497, 1498): 1.0, (1254, 1505): 1.0, (1315, 1540): 1.0, (1239, 1544): 1.0, (1265, 1548): 1.0, (1316, 1567): 1.0, (1215, 1573): 1.0, (619, 648): 1.0, (19, 1615): 1.0, (25, 1616): 1.0, (26, 1617): 1.0, (1626, 1627): 1.0, (1629, 1632): 1.0, (1630, 1633): 1.0, (1629, 1630): 1.0, (1, 1629): 1.0, (9, 1630): 1.0, (1632, 1637): 1.0, (1633, 1638): 1.0, (1627, 1637): 1.0, (1628, 1638): 1.0, (1243, 1608): 1.0, (1245, 1589): 1.0, (1251, 1597): 1.0, (1255, 1610): 1.0, (1254, 1595): 1.0, (1344, 1591): 1.0, (1259, 1600): 1.0, (1260, 1601): 1.0, (1259, 1596): 1.0, (1261, 1612): 1.0, (1263, 1598): 1.0, (1256, 1595): 1.0, (1265, 1592): 1.0, (1263, 1592): 1.0, (1299, 1597): 1.0, (1252, 1598): 1.0, (1320, 1613): 1.0, (1548, 1599): 1.0, (1329, 1591): 1.0, (1413, 1603): 1.0, (1364, 1605): 1.0, (1413, 1602): 1.0, (1244, 1607): 1.0, (1505, 1611): 1.0, (1320, 1612): 1.0, (1246, 1613): 1.0, (1243, 1282): 1.0, (18, 1626): 1.0, (1616, 1628): 1.0, (1640, 1641): 1.0, (1640, 1646): 1.0, (260, 1642): 1.0, (1639, 1643): 1.0, (1641, 1644): 1.0, (1647, 1649): 1.0, (1645, 1648): 1.0, (1647, 1651): 1.0, (1644, 1652): 1.0, (1642, 1643): 1.0, (1643, 1648): 1.0, (1642, 1649): 1.0, (1641, 1650): 1.0, (1646, 1651): 1.0, (1645, 1652): 1.0, (1653, 1654): 1.0, (1656, 1659): 1.0, (1657, 1660): 1.0, (1656, 1657): 1.0, (260, 1656): 1.0, (1639, 1657): 1.0, (1659, 1664): 1.0, (1660, 1665): 1.0, (1654, 1664): 1.0, (1655, 1665): 1.0, (1640, 1653): 1.0, (1650, 1655): 1.0}
me_plane_012.attributes.new('crease_edge', 'FLOAT', 'EDGE').data.foreach_set('value', [_k.get((min(e.vertices), max(e.vertices)), 0.0) for e in me_plane_012.edges])
me_plane_012.use_remesh_preserve_volume = False
me_plane_012.use_remesh_preserve_attributes = False
me_plane_012.use_mirror_vertex_groups = False
me_plane_012.update()

# ---- objects
ob_hemi = bpy.data.objects.new('Hemi', light_hemi)
ob_camera = bpy.data.objects.new('Camera', cam_camera_001)
ob_plane_006 = bpy.data.objects.new('Plane.006', me_plane_012)

# ---- transforms, parenting, visibility, modifiers, constraints
ob_hemi.location = (0.0, 0.0, -2.122)
ob_hemi.lineart.crease_threshold = 0.0
ob_camera.location = (0.0, 0.0, 11.28)
ob_camera.lineart.crease_threshold = 0.0
ob_plane_006.location = (0.1622, 0.2294, 0.1725)
ob_plane_006.lineart.crease_threshold = 0.0
_m = ob_plane_006.modifiers.new('Subsurf', 'SUBSURF')
_m.uv_smooth = 'PRESERVE_CORNERS'
_m.quality = 2
_m.levels = 3
_m.show_only_control_edges = False

# ---- collection membership
col_collection_10.objects.link(ob_hemi)
col_collection_10.objects.link(ob_camera)
col_collection_10.objects.link(ob_plane_006)

# ---- scene / render settings (as saved in the file)
scene.camera = ob_camera
scene.frame_start = 1; scene.frame_end = 250; scene.frame_set(1)
scene.render.engine = 'CYCLES'
scene.render.resolution_x = 1024
scene.render.resolution_y = 693
scene.render.resolution_percentage = 50
scene.render.dither_intensity = 0.0
scene.render.film_transparent = True
scene.cycles.use_denoising = False
scene.cycles.samples = 128
scene.cycles.sampling_pattern = 'TABULATED_SOBOL'
scene.cycles.use_adaptive_sampling = False
scene.cycles.use_light_tree = False
scene.cycles.blur_glossy = 0.0
scene.cycles.sample_clamp_indirect = 0.0
scene.view_settings.view_transform = 'Standard'
bpy.context.view_layer.update()

